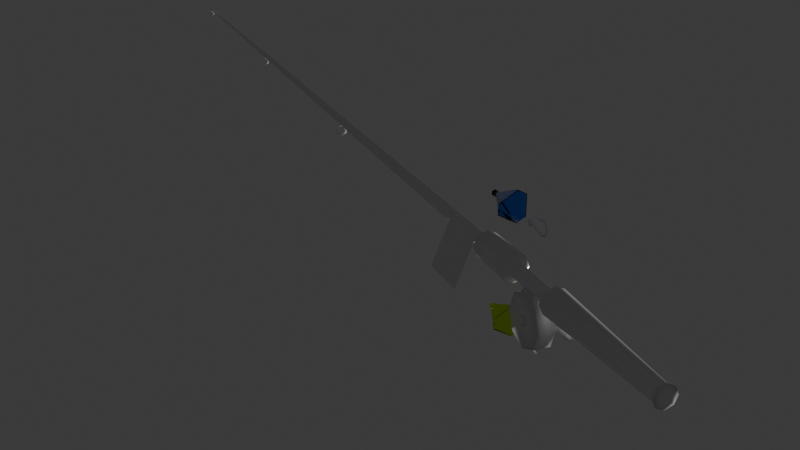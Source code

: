 # Source: blend.blend  (saved by Blender 4.1.24; exported with 4.5.12 LTS)
import bpy
from mathutils import Matrix  # noqa: F401  (used for matrix-valued properties, if any)

bpy.ops.wm.read_factory_settings(use_empty=True)
scene = bpy.context.scene
scene.name = 'Scene'

# ---- collections
col_collection = bpy.data.collections.new('Collection'); scene.collection.children.link(col_collection)
col_x = bpy.data.collections.new('钓鱼竿'); scene.collection.children.link(col_x)
col_x_1 = bpy.data.collections.new('圣水'); scene.collection.children.link(col_x_1)

# ---- materials (node trees are filled in below, after node groups)
mat_material_016 = bpy.data.materials.new('Material.016')
mat_material_016.use_transparent_shadow = False
mat_x = bpy.data.materials.new('材质')
mat_x.use_transparent_shadow = False
mat_x_1 = bpy.data.materials.new('卷线桶')
mat_x_1.use_transparent_shadow = False
mat_x_2 = bpy.data.materials.new('吊线圈')
mat_x_2.use_transparent_shadow = False
mat_x_3 = bpy.data.materials.new('握把')
mat_x_3.use_transparent_shadow = False
mat_x_4 = bpy.data.materials.new('杆子')
mat_x_4.use_transparent_shadow = False
mat_x_5 = bpy.data.materials.new('便利贴')
mat_x_5.use_transparent_shadow = False
mat_material_001 = bpy.data.materials.new('Material.001')
mat_material_001.surface_render_method = 'BLENDED'
mat_material_001.blend_method = 'BLEND'
mat_material_001.use_transparent_shadow = False
mat_material_004 = bpy.data.materials.new('Material.004')
mat_material_004.use_transparent_shadow = False
mat_material_009 = bpy.data.materials.new('Material.009')
mat_material_009.surface_render_method = 'BLENDED'
mat_material_009.blend_method = 'BLEND'
mat_material_009.use_transparent_shadow = False

# ---- material node trees
mat_material_016.use_nodes = True; mat_material_016.node_tree.nodes.clear()
_N = mat_material_016.node_tree.nodes; _L = mat_material_016.node_tree.links
n0 = _N.new('ShaderNodeOutputMaterial'); n0.name = 'Material Output'; n0.location = (300, 300)
n1 = _N.new('ShaderNodeLayerWeight'); n1.name = 'Layer Weight'; n1.location = (-173, 431)
n1.inputs[0].default_value = 0.0
n2 = _N.new('ShaderNodeBsdfAnisotropic'); n2.name = 'Glossy BSDF'; n2.location = (-137, 101)
n2.distribution = 'GGX'
n2.inputs[1].default_value = 0.3692
n3 = _N.new('ShaderNodeMixShader'); n3.name = 'Mix Shader'; n3.location = (52, 265)
n4 = _N.new('ShaderNodeBsdfGlass'); n4.name = 'Glass BSDF.001'; n4.location = (-157, 280)
n4.distribution = 'BECKMANN'
n4.inputs[0].default_value = (0.8978, 1.0, 0.007048, 1.0)
n4.inputs[2].default_value = 1.1
_L.new(n1.outputs[0], n3.inputs[0])
_L.new(n4.outputs[0], n3.inputs[1])
_L.new(n2.outputs[0], n3.inputs[2])
_L.new(n3.outputs[0], n0.inputs[0])
n0.is_active_output = True
mat_x.use_nodes = True; mat_x.node_tree.nodes.clear()
_N = mat_x.node_tree.nodes; _L = mat_x.node_tree.links
n0 = _N.new('ShaderNodeBsdfPrincipled'); n0.name = '原理化BSDF'; n0.location = (-40, 347)
n0.inputs[0].default_value = (0.72, 0.792, 0.9, 1.0)
n0.inputs[1].default_value = 1.0
n0.inputs[2].default_value = 0.2
n0.inputs[3].default_value = 1.0
n1 = _N.new('ShaderNodeOutputMaterial'); n1.name = '材质输出'; n1.location = (300, 300)
_L.new(n0.outputs[0], n1.inputs[0])
n1.is_active_output = True
mat_x_1.use_nodes = True; mat_x_1.node_tree.nodes.clear()
_N = mat_x_1.node_tree.nodes; _L = mat_x_1.node_tree.links
n0 = _N.new('ShaderNodeBsdfPrincipled'); n0.name = '原理化BSDF'; n0.location = (10, 300)
n1 = _N.new('ShaderNodeOutputMaterial'); n1.name = '材质输出'; n1.location = (300, 300)
_L.new(n0.outputs[0], n1.inputs[0])
n1.is_active_output = True
mat_x_2.use_nodes = True; mat_x_2.node_tree.nodes.clear()
_N = mat_x_2.node_tree.nodes; _L = mat_x_2.node_tree.links
n0 = _N.new('ShaderNodeBsdfPrincipled'); n0.name = '原理化BSDF'; n0.location = (10, 300)
n1 = _N.new('ShaderNodeOutputMaterial'); n1.name = '材质输出'; n1.location = (300, 300)
_L.new(n0.outputs[0], n1.inputs[0])
n1.is_active_output = True
mat_x_3.use_nodes = True; mat_x_3.node_tree.nodes.clear()
_N = mat_x_3.node_tree.nodes; _L = mat_x_3.node_tree.links
n0 = _N.new('ShaderNodeBsdfPrincipled'); n0.name = '原理化BSDF'; n0.location = (10, 300)
n1 = _N.new('ShaderNodeOutputMaterial'); n1.name = '材质输出'; n1.location = (300, 300)
_L.new(n0.outputs[0], n1.inputs[0])
n1.is_active_output = True
mat_x_4.use_nodes = True; mat_x_4.node_tree.nodes.clear()
_N = mat_x_4.node_tree.nodes; _L = mat_x_4.node_tree.links
n0 = _N.new('ShaderNodeBsdfPrincipled'); n0.name = '原理化BSDF'; n0.location = (10, 300)
n1 = _N.new('ShaderNodeOutputMaterial'); n1.name = '材质输出'; n1.location = (300, 300)
_L.new(n0.outputs[0], n1.inputs[0])
n1.is_active_output = True
mat_x_5.use_nodes = True; mat_x_5.node_tree.nodes.clear()
_N = mat_x_5.node_tree.nodes; _L = mat_x_5.node_tree.links
n0 = _N.new('ShaderNodeBsdfPrincipled'); n0.name = '原理化BSDF'; n0.location = (10, 300)
n1 = _N.new('ShaderNodeOutputMaterial'); n1.name = '材质输出'; n1.location = (300, 300)
n2 = _N.new('ShaderNodeTexImage'); n2.name = '图像纹理'; n2.location = (-302, 266)
n2.interpolation = 'Closest'
_L.new(n0.outputs[0], n1.inputs[0])
n1.is_active_output = True
mat_material_001.use_nodes = True; mat_material_001.node_tree.nodes.clear()
_N = mat_material_001.node_tree.nodes; _L = mat_material_001.node_tree.links
n0 = _N.new('ShaderNodeOutputMaterial'); n0.name = 'Material Output'; n0.location = (300, 300)
n1 = _N.new('ShaderNodeLayerWeight'); n1.name = 'Layer Weight'; n1.location = (-95, 460)
n1.inputs[0].default_value = 0.0
n2 = _N.new('ShaderNodeBsdfGlass'); n2.name = 'Glass BSDF.001'; n2.location = (-79, 308)
n2.distribution = 'BECKMANN'
n2.inputs[2].default_value = 1.4
n3 = _N.new('ShaderNodeBsdfAnisotropic'); n3.name = 'Glossy BSDF'; n3.location = (-59, 130)
n3.distribution = 'GGX'
n3.inputs[1].default_value = 0.3692
n4 = _N.new('ShaderNodeMixShader'); n4.name = 'Mix Shader'; n4.location = (130, 294)
_L.new(n1.outputs[0], n4.inputs[0])
_L.new(n2.outputs[0], n4.inputs[1])
_L.new(n3.outputs[0], n4.inputs[2])
_L.new(n4.outputs[0], n0.inputs[0])
n0.is_active_output = True
mat_material_004.use_nodes = True; mat_material_004.node_tree.nodes.clear()
_N = mat_material_004.node_tree.nodes; _L = mat_material_004.node_tree.links
n0 = _N.new('ShaderNodeOutputMaterial'); n0.name = 'Material Output'; n0.location = (329, 300)
n1 = _N.new('ShaderNodeTexVoronoi'); n1.name = 'Voronoi Texture'; n1.location = (-885, 313)
n1.inputs[2].default_value = 20.0
n2 = _N.new('ShaderNodeMapping'); n2.name = 'Mapping'; n2.location = (-1175, 331)
n2.width = 240
n3 = _N.new('ShaderNodeBsdfPrincipled'); n3.name = 'Principled BSDF'; n3.location = (39, 300)
n3.distribution = 'GGX'
n3.subsurface_method = 'BURLEY'
n3.inputs[2].default_value = 0.6864
n3.inputs[3].default_value = 1.45
n3.inputs[27].default_value = (0.0, 0.0, 0.0, 1.0)
n3.inputs[28].default_value = 1.0
n4 = _N.new('ShaderNodeTexCoord'); n4.name = 'Texture Coordinate'; n4.location = (-1385, 314)
n5 = _N.new('ShaderNodeValToRGB'); n5.name = 'ColorRamp'; n5.location = (-518, 281)
while len(n5.color_ramp.elements) > 1: n5.color_ramp.elements.remove(n5.color_ramp.elements[-1])
n5.color_ramp.elements[0].position = 0.0; n5.color_ramp.elements[0].color = (0.06848, 0.03071, 0.0, 1.0)
_e = n5.color_ramp.elements.new(1.0); _e.color = (0.0, 0.0, 0.0, 1.0)
n6 = _N.new('ShaderNodeBump'); n6.name = 'Bump'; n6.location = (-192, 106)
n6.inputs[0].default_value = 0.0
n6.inputs[1].default_value = 0.0
n6.inputs[2].default_value = 1.0
_L.new(n3.outputs[0], n0.inputs[0])
_L.new(n5.outputs[0], n6.inputs[4])
_L.new(n1.outputs[0], n5.inputs[0])
_L.new(n2.outputs[0], n1.inputs[0])
_L.new(n5.outputs[0], n3.inputs[0])
_L.new(n6.outputs[0], n0.inputs[2])
_L.new(n4.outputs[0], n2.inputs[0])
n0.is_active_output = True
mat_material_009.use_nodes = True; mat_material_009.node_tree.nodes.clear()
_N = mat_material_009.node_tree.nodes; _L = mat_material_009.node_tree.links
n0 = _N.new('ShaderNodeBsdfPrincipled'); n0.name = 'Principled BSDF'; n0.location = (10, 300)
n0.distribution = 'GGX'
n0.subsurface_method = 'BURLEY'
n0.inputs[0].default_value = (0.02576, 0.2204, 1.0, 1.0)
n0.inputs[2].default_value = 0.0
n0.inputs[3].default_value = 1.3
n0.inputs[18].default_value = 1.0
n0.inputs[27].default_value = (0.0, 0.0, 0.0, 1.0)
n0.inputs[28].default_value = 1.0
n1 = _N.new('ShaderNodeOutputMaterial'); n1.name = 'Material Output'; n1.location = (300, 300)
_L.new(n0.outputs[0], n1.inputs[0])
n1.is_active_output = True

# ---- world
world_world = bpy.data.worlds.new('World'); scene.world = world_world
world_world.use_nodes = True; world_world.node_tree.nodes.clear()
_N = world_world.node_tree.nodes; _L = world_world.node_tree.links
n0 = _N.new('ShaderNodeOutputWorld'); n0.name = 'World Output'; n0.location = (300, 300)
n1 = _N.new('ShaderNodeBackground'); n1.name = 'Background'; n1.location = (10, 300)
n1.inputs[0].default_value = (0.05088, 0.05088, 0.05088, 1.0)
_L.new(n1.outputs[0], n0.inputs[0])
n0.is_active_output = True
world_world.color = (0.05088, 0.05088, 0.05088)
world_world.use_sun_shadow = False
world_world.sun_shadow_jitter_overblur = 0.0

# ---- cameras
cam_camera = bpy.data.cameras.new('Camera')
cam_camera.clip_end = 100.0
cam_camera.ortho_scale = 7.314

# ---- meshes
me_003 = bpy.data.meshes.new('柱体.003')
me_003.from_pydata([(1.49e-08, 1.013, -1.264), (-0.4022, 1.163, -1.073), (0.4022, 1.163, -1.073), (0.1569, 0.1963, 1.264), (-0.1569, 0.1963, 1.264), (0.8769, -0.5063, -1.264), (1.209, -0.2334, -1.073), (0.8064, -0.9301, -1.073), (0.09157, -0.234, 1.264), (0.2484, 0.0377, 1.264), (-0.8769, -0.5063, -1.264), (-0.8064, -0.9301, -1.073), (-1.209, -0.2334, -1.073), (-0.2484, 0.0377, 1.264), (-0.09157, -0.234, 1.264), (0.1264, 0.2189, 1.474), (-0.1264, 0.2189, 1.474), (-0.2528, 4.967e-10, 1.474), (-0.1264, -0.2189, 1.474), (0.1264, -0.2189, 1.474), (0.2528, 4.967e-10, 1.474)], [], [(12, 13, 4, 1), (7, 8, 14, 11), (2, 3, 9, 6), (0, 1, 2), (5, 6, 7), (10, 11, 12), (2, 6, 5, 0), (1, 4, 3, 2), (8, 7, 6, 9), (7, 11, 10, 5), (13, 12, 11, 14), (12, 1, 0, 10), (0, 5, 10), (9, 20, 19, 8), (8, 19, 18, 14), (14, 18, 17, 13), (13, 17, 16, 4), (4, 16, 15, 3), (3, 15, 20, 9)])
_uv = me_003.uv_layers.new(name='UV 贴图')
_uv.uv.foreach_set('vector', [0.3024, 0.5284, 0.2043, 1.0, 0.129, 1.0, 0.03096, 0.5284, 0.6357, 0.5284, 0.5377, 1.0, 0.4623, 1.0, 0.3643, 0.5284, 0.969, 0.5284, 0.871, 1.0, 0.7957, 1.0, 0.6976, 0.5284, 0.75, 0.4236, 0.7328, 0.4494, 0.7672, 0.4494, 0.9003, 0.1632, 0.9313, 0.1652, 0.9141, 0.1353, 0.5997, 0.1632, 0.5859, 0.1353, 0.5687, 0.1652, 0.7719, 0.4521, 0.936, 0.1679, 0.9003, 0.1632, 0.75, 0.4236, 0.03096, 0.5284, 0.129, 1.0, -5.96e-08, 1.0, -5.96e-08, 0.536, 0.5377, 1.0, 0.6357, 0.5284, 0.6976, 0.5284, 0.7957, 1.0, 0.9141, 0.13, 0.5859, 0.13, 0.5997, 0.1632, 0.9003, 0.1632, 0.2043, 1.0, 0.3024, 0.5284, 0.3643, 0.5284, 0.4623, 1.0, 0.564, 0.1679, 0.7281, 0.4521, 0.75, 0.4236, 0.5997, 0.1632, 0.75, 0.4236, 0.9003, 0.1632, 0.5997, 0.1632, 0.0, 0.0, 0.0, 0.0, 0.0, 0.0, 0.0, 0.0, 0.0, 0.0, 0.0, 0.0, 0.0, 0.0, 0.0, 0.0, 0.0, 0.0, 0.0, 0.0, 0.0, 0.0, 0.0, 0.0, 0.0, 0.0, 0.0, 0.0, 0.0, 0.0, 0.0, 0.0, 0.0, 0.0, 0.0, 0.0, 0.0, 0.0, 0.0, 0.0, 0.0, 0.0, 0.0, 0.0, 0.0, 0.0, 0.0, 0.0])
me_003.materials.append(mat_material_016)
me_003.update()
me_002 = bpy.data.meshes.new('立方体.002')
me_002.from_pydata([(0.1818, -0.002, -1.791), (0.1788, -0.002, -1.815), (0.1751, -0.002, -1.833), (0.1824, -0.002, -1.851), (0.2, -0.002, -1.858), (0.2177, -0.002, -1.851), (0.225, -0.002, -1.833), (0.1869, -0.002, -1.817), (0.1821, -0.002, -1.811), (0.213, -0.002, -1.744), (0.206, -0.002, -1.747), (0.203, -0.002, -1.754), (0.206, -0.002, -1.761), (0.213, -0.002, -1.77), (0.2201, -0.002, -1.761), (0.223, -0.002, -1.754), (0.2201, -0.002, -1.747), (0.1818, 0.002, -1.791), (0.1788, 0.002, -1.815), (0.1751, 0.002, -1.833), (0.1824, 0.002, -1.851), (0.2, 0.002, -1.858), (0.2177, 0.002, -1.851), (0.225, 0.002, -1.833), (0.1869, 0.002, -1.817), (0.1821, 0.002, -1.811), (0.213, 0.002, -1.744), (0.206, 0.002, -1.747), (0.203, 0.002, -1.754), (0.206, 0.002, -1.761), (0.213, 0.002, -1.77), (0.2201, 0.002, -1.761), (0.223, 0.002, -1.754), (0.2201, 0.002, -1.747), (0.2073, 2.235e-10, -1.748), (0.2049, 2.235e-10, -1.754), (0.2073, 2.235e-10, -1.76), (0.213, 2.235e-10, -1.767), (0.2211, 2.235e-10, -1.754), (0.213, 2.235e-10, -1.746), (0.2188, 2.235e-10, -1.76), (0.2188, 2.235e-10, -1.748)], [], [(8, 25, 24, 7), (7, 24, 17, 0), (0, 17, 18, 1), (1, 18, 19, 2), (2, 19, 20, 3), (3, 20, 21, 4), (4, 21, 22, 5), (5, 22, 23, 6), (6, 23, 30, 13), (11, 10, 34, 35), (32, 33, 41, 38), (10, 9, 39, 34), (31, 32, 38, 40), (9, 16, 41, 39), (30, 31, 40, 37), (16, 15, 38, 41), (29, 30, 37, 36), (9, 16, 33, 26), (10, 9, 26, 27), (11, 10, 27, 28), (12, 11, 28, 29), (13, 12, 29, 30), (14, 13, 30, 31), (15, 14, 31, 32), (16, 15, 32, 33), (33, 26, 39, 41), (12, 11, 35, 36), (26, 27, 34, 39), (13, 12, 36, 37), (27, 28, 35, 34), (14, 13, 37, 40), (28, 29, 36, 35), (15, 14, 40, 38)])
_uv = me_002.uv_layers.new(name='UV 贴图')
_uv.uv.foreach_set('vector', [0.0, 0.0, 0.0, 0.0, 0.0, 0.0, 0.0, 0.0, 0.0, 0.0, 0.0, 0.0, 0.0, 0.0, 0.0, 0.0, 0.0, 0.0, 0.0, 0.0, 0.0, 0.0, 0.0, 0.0, 0.0, 0.0, 0.0, 0.0, 0.0, 0.0, 0.0, 0.0, 0.0, 0.0, 0.0, 0.0, 0.0, 0.0, 0.0, 0.0, 0.0, 0.0, 0.0, 0.0, 0.0, 0.0, 0.0, 0.0, 0.0, 0.0, 0.0, 0.0, 0.0, 0.0, 0.0, 0.0, 0.0, 0.0, 0.0, 0.0, 0.0, 0.0, 0.0, 0.0, 0.0, 0.0, 0.0, 0.0, 0.0, 0.0, 0.0, 0.0, 0.0, 0.0, 0.0, 0.0, 0.0, 0.0, 0.0, 0.0, 0.0, 0.0, 0.0, 0.0, 0.0, 0.0, 0.0, 0.0, 0.0, 0.0, 0.0, 0.0, 0.0, 0.0, 0.0, 0.0, 0.0, 0.0, 0.0, 0.0, 0.0, 0.0, 0.0, 0.0, 0.0, 0.0, 0.0, 0.0, 0.0, 0.0, 0.0, 0.0, 0.0, 0.0, 0.0, 0.0, 0.0, 0.0, 0.0, 0.0, 0.0, 0.0, 0.0, 0.0, 0.0, 0.0, 0.0, 0.0, 0.0, 0.0, 0.0, 0.0, 0.0, 0.0, 0.0, 0.0, 0.0, 0.0, 0.0, 0.0, 0.0, 0.0, 0.0, 0.0, 0.0, 0.0, 0.0, 0.0, 0.0, 0.0, 0.0, 0.0, 0.0, 0.0, 0.0, 0.0, 0.0, 0.0, 0.0, 0.0, 0.0, 0.0, 0.0, 0.0, 0.0, 0.0, 0.0, 0.0, 0.0, 0.0, 0.0, 0.0, 0.0, 0.0, 0.0, 0.0, 0.0, 0.0, 0.0, 0.0, 0.0, 0.0, 0.0, 0.0, 0.0, 0.0, 0.0, 0.0, 0.0, 0.0, 0.0, 0.0, 0.0, 0.0, 0.0, 0.0, 0.0, 0.0, 0.0, 0.0, 0.0, 0.0, 0.0, 0.0, 0.0, 0.0, 0.0, 0.0, 0.0, 0.0, 0.0, 0.0, 0.0, 0.0, 0.0, 0.0, 0.0, 0.0, 0.0, 0.0, 0.0, 0.0, 0.0, 0.0, 0.0, 0.0, 0.0, 0.0, 0.0, 0.0, 0.0, 0.0, 0.0, 0.0, 0.0, 0.0, 0.0, 0.0, 0.0, 0.0, 0.0, 0.0, 0.0, 0.0, 0.0, 0.0, 0.0, 0.0, 0.0, 0.0, 0.0, 0.0, 0.0, 0.0, 0.0, 0.0, 0.0, 0.0, 0.0, 0.0, 0.0, 0.0, 0.0, 0.0])
me_002.update()
me_004 = bpy.data.meshes.new('立方体.004')
me_004.from_pydata([(0.007379, 0.001487, 0.03293), (0.007379, -0.001513, 0.03293), (0.002085, -0.001513, 0.05046), (0.002085, 0.001487, 0.05046), (-0.0005134, 0.002987, 0.05046), (-0.003111, 0.001487, 0.05046), (-0.003111, -0.001513, 0.05046), (-0.0005134, -0.003013, 0.05046), (0.009487, -0.001513, 0.05786), (0.009487, 0.001487, 0.05786), (0.009487, 0.002987, 0.06046), (0.009487, 0.001487, 0.06305), (0.009487, -0.001513, 0.06305), (0.009487, -0.003013, 0.06046), (0.01689, -0.001513, 0.05046), (0.01689, 0.001487, 0.05046), (0.01949, 0.002987, 0.05046), (0.02208, 0.001487, 0.05046), (0.02208, -0.001513, 0.05046), (0.01949, -0.003013, 0.05046), (0.01201, 0.001487, 0.03384), (0.01201, -0.001513, 0.03384), (0.01887, -0.001513, -0.02839), (0.01887, 0.001487, -0.02839), (0.02145, 0.002987, -0.02866), (0.02404, 0.001487, -0.02892), (0.02404, -0.001513, -0.02892), (0.02145, -0.003013, -0.02866), (0.0123, -0.001513, -0.04447), (0.0123, 0.001487, -0.04447), (0.01414, 0.002987, -0.04631), (0.01598, 0.001487, -0.04815), (0.01598, -0.001513, -0.04815), (0.01414, -0.003013, -0.04631), (-0.003513, -0.001513, -0.05102), (-0.003513, 0.001487, -0.05102), (-0.003513, 0.002987, -0.05362), (-0.003513, 0.001487, -0.05622), (-0.003513, -0.001513, -0.05622), (-0.003513, -0.003013, -0.05362), (-0.01933, -0.001513, -0.04447), (-0.01933, 0.001487, -0.04447), (-0.02116, 0.002987, -0.04631), (-0.023, 0.001487, -0.04815), (-0.023, -0.001513, -0.04815), (-0.02116, -0.003013, -0.04631), (-0.02589, -0.001513, -0.02842), (-0.02589, 0.001487, -0.02842), (-0.02848, 0.002987, -0.02866), (-0.03106, 0.001487, -0.02889), (-0.03106, -0.001513, -0.02889), (-0.02848, -0.003013, -0.02866), (-0.02181, -1.263e-05, 0.01608), (-0.01966, 0.0007706, -0.01151), (-0.02379, -0.001181, -0.007982), (-0.02379, 0.001156, -0.007982), (-0.02663, 0.0008279, -0.007482), (-0.02663, -0.0008531, -0.007482), (0.009584, 0.001487, 0.03851), (0.009584, -0.001513, 0.03851), (0.009487, -0.003013, 0.03446), (0.009487, 0.002987, 0.03446)], [], [(58, 61, 4, 3), (3, 9, 8, 2), (61, 0, 5, 4), (0, 1, 6, 5), (60, 59, 2, 7), (4, 10, 9, 3), (9, 15, 14, 8), (5, 11, 10, 4), (6, 12, 11, 5), (2, 8, 13, 7), (10, 16, 15, 9), (16, 61, 58, 15), (15, 58, 59, 14), (11, 17, 16, 10), (12, 18, 17, 11), (8, 14, 19, 13), (7, 13, 12, 6), (19, 60, 21, 18), (17, 20, 61, 16), (18, 21, 20, 17), (14, 59, 60, 19), (13, 19, 18, 12), (7, 6, 1, 60), (61, 24, 23, 0), (20, 25, 24, 61), (21, 26, 25, 20), (60, 27, 26, 21), (22, 28, 33, 27), (23, 29, 28, 22), (24, 30, 29, 23), (25, 31, 30, 24), (26, 32, 31, 25), (27, 33, 32, 26), (28, 34, 39, 33), (29, 35, 34, 28), (30, 36, 35, 29), (31, 37, 36, 30), (32, 38, 37, 31), (33, 39, 38, 32), (34, 40, 45, 39), (35, 41, 40, 34), (36, 42, 41, 35), (37, 43, 42, 36), (38, 44, 43, 37), (39, 45, 44, 38), (40, 46, 51, 45), (41, 47, 46, 40), (42, 48, 47, 41), (43, 49, 48, 42), (44, 50, 49, 43), (45, 51, 50, 44), (46, 54, 51), (47, 55, 54, 46), (48, 55, 47), (49, 56, 55, 48), (50, 57, 56, 49), (51, 54, 57, 50), (57, 52, 56), (55, 53, 54), (57, 54, 52), (52, 55, 56), (55, 52, 53), (60, 1, 22, 27), (1, 0, 23, 22), (53, 52, 54), (59, 58, 3, 2)])
_uv = me_004.uv_layers.new(name='UV 贴图')
_uv.uv.foreach_set('vector', [0.6098, 0.7226, 0.6071, 0.7226, 0.6071, 0.7088, 0.6098, 0.7088, 0.6098, 0.7088, 0.6098, 0.6984, 0.6123, 0.6984, 0.6123, 0.7088, 0.1465, 0.7103, 0.1438, 0.7103, 0.1438, 0.6925, 0.1465, 0.6925, 0.1438, 0.7103, 0.1411, 0.7103, 0.1411, 0.6925, 0.1438, 0.6925, 0.6151, 0.7226, 0.6123, 0.7226, 0.6123, 0.7088, 0.6151, 0.7088, 0.6071, 0.7088, 0.6071, 0.6984, 0.6098, 0.6984, 0.6098, 0.7088, 0.6098, 0.6984, 0.6098, 0.6881, 0.6123, 0.6881, 0.6123, 0.6984, 0.1438, 0.6925, 0.1438, 0.678, 0.1465, 0.678, 0.1465, 0.6925, 0.1411, 0.6925, 0.1411, 0.678, 0.1438, 0.678, 0.1438, 0.6925, 0.6123, 0.7088, 0.6123, 0.6984, 0.6151, 0.6984, 0.6151, 0.7088, 0.6071, 0.6984, 0.6071, 0.6881, 0.6098, 0.6881, 0.6098, 0.6984, 0.6071, 0.6881, 0.6071, 0.6743, 0.6098, 0.6743, 0.6098, 0.6881, 0.6098, 0.6881, 0.6098, 0.6743, 0.6123, 0.6743, 0.6123, 0.6881, 0.1438, 0.678, 0.1438, 0.6634, 0.1465, 0.6634, 0.1465, 0.678, 0.1411, 0.678, 0.1411, 0.6634, 0.1438, 0.6634, 0.1438, 0.678, 0.6123, 0.6984, 0.6123, 0.6881, 0.6151, 0.6881, 0.6151, 0.6984, 0.1383, 0.6925, 0.1383, 0.678, 0.1411, 0.678, 0.1411, 0.6925, 0.1383, 0.6634, 0.1383, 0.646, 0.1411, 0.646, 0.1411, 0.6634, 0.1438, 0.6634, 0.1438, 0.646, 0.1465, 0.646, 0.1465, 0.6634, 0.1411, 0.6634, 0.1411, 0.646, 0.1438, 0.646, 0.1438, 0.6634, 0.6123, 0.6881, 0.6123, 0.6743, 0.6151, 0.6743, 0.6151, 0.6881, 0.1383, 0.678, 0.1383, 0.6634, 0.1411, 0.6634, 0.1411, 0.678, 0.1383, 0.6925, 0.1411, 0.6925, 0.1411, 0.7103, 0.1383, 0.7103, 0.13, 0.646, 0.13, 0.7043, 0.1273, 0.7043, 0.1273, 0.646, 0.1356, 0.7052, 0.1356, 0.646, 0.1383, 0.646, 0.1383, 0.7052, 0.1328, 0.7052, 0.1328, 0.646, 0.1356, 0.646, 0.1356, 0.7052, 0.13, 0.7052, 0.13, 0.646, 0.1328, 0.646, 0.1328, 0.7052, 0.1356, 0.7385, 0.1356, 0.7218, 0.1383, 0.7218, 0.1383, 0.7385, 0.1329, 0.7385, 0.1329, 0.7218, 0.1356, 0.7218, 0.1356, 0.7385, 0.1301, 0.7385, 0.1301, 0.7218, 0.1329, 0.7218, 0.1329, 0.7385, 0.1272, 0.7417, 0.1272, 0.7231, 0.13, 0.7231, 0.13, 0.7417, 0.1244, 0.7417, 0.1244, 0.7231, 0.1272, 0.7231, 0.1272, 0.7417, 0.1217, 0.7417, 0.1217, 0.7231, 0.1244, 0.7231, 0.1244, 0.7417, 0.1356, 0.7218, 0.1356, 0.7052, 0.1383, 0.7052, 0.1383, 0.7218, 0.1329, 0.7218, 0.1329, 0.7052, 0.1356, 0.7052, 0.1356, 0.7218, 0.1301, 0.7218, 0.1301, 0.7052, 0.1329, 0.7052, 0.1329, 0.7218, 0.1272, 0.7231, 0.1272, 0.7043, 0.13, 0.7043, 0.13, 0.7231, 0.1244, 0.7231, 0.1244, 0.7043, 0.1272, 0.7043, 0.1272, 0.7231, 0.1217, 0.7231, 0.1217, 0.7043, 0.1244, 0.7043, 0.1244, 0.7231, 0.6205, 0.7316, 0.6205, 0.7147, 0.6233, 0.7147, 0.6233, 0.7316, 0.6179, 0.7316, 0.6179, 0.7147, 0.6205, 0.7147, 0.6205, 0.7316, 0.6151, 0.7316, 0.6151, 0.7147, 0.6179, 0.7147, 0.6179, 0.7316, 0.7025, 0.7146, 0.7025, 0.6957, 0.7053, 0.6957, 0.7053, 0.7146, 0.7, 0.7146, 0.7, 0.6957, 0.7025, 0.6957, 0.7025, 0.7146, 0.6972, 0.7146, 0.6972, 0.6957, 0.7, 0.6957, 0.7, 0.7146, 0.6205, 0.7147, 0.6205, 0.6976, 0.6233, 0.6976, 0.6233, 0.7147, 0.6179, 0.7147, 0.6179, 0.6976, 0.6205, 0.6976, 0.6205, 0.7147, 0.6151, 0.7147, 0.6151, 0.6976, 0.6179, 0.6976, 0.6179, 0.7147, 0.7025, 0.6957, 0.7025, 0.677, 0.7053, 0.677, 0.7053, 0.6957, 0.7, 0.6957, 0.7, 0.677, 0.7025, 0.677, 0.7025, 0.6957, 0.6972, 0.6957, 0.6972, 0.677, 0.7, 0.677, 0.7, 0.6957, 0.6205, 0.6976, 0.6202, 0.6791, 0.6233, 0.6976, 0.6179, 0.6976, 0.6182, 0.6791, 0.6202, 0.6791, 0.6205, 0.6976, 0.6151, 0.6976, 0.6182, 0.6791, 0.6179, 0.6976, 0.7025, 0.677, 0.7025, 0.6567, 0.7053, 0.6567, 0.7053, 0.677, 0.7, 0.677, 0.7, 0.6567, 0.7025, 0.6567, 0.7025, 0.677, 0.6972, 0.677, 0.6972, 0.6567, 0.7, 0.6567, 0.7, 0.677, 0.6144, 0.7808, 0.615, 0.7582, 0.616, 0.7808, 0.6182, 0.6791, 0.6185, 0.6743, 0.6202, 0.6791, 0.6144, 0.7808, 0.6117, 0.7806, 0.615, 0.7582, 0.615, 0.7582, 0.6187, 0.7806, 0.616, 0.7808, 0.6187, 0.7806, 0.615, 0.7582, 0.6233, 0.7828, 0.1217, 0.646, 0.1245, 0.646, 0.1245, 0.7043, 0.1217, 0.7043, 0.1245, 0.646, 0.1273, 0.646, 0.1273, 0.7043, 0.1245, 0.7043, 0.6068, 0.7828, 0.615, 0.7582, 0.6117, 0.7806, 0.6123, 0.7226, 0.6098, 0.7226, 0.6098, 0.7088, 0.6123, 0.7088])
me_004.materials.append(mat_x)
me_004.auto_texspace = False
me_004.update()
me_001 = bpy.data.meshes.new('柱体.001')
me_001.from_pydata([(0.01005, 0.06181, 0.0972), (0.01005, 0.001812, 0.0972), (0.07878, 0.06181, 0.06873), (0.07878, 0.001812, 0.06873), (0.1073, 0.06181, -1.192e-07), (0.1073, 0.001812, -1.192e-07), (0.07878, 0.06181, -0.06873), (0.07878, 0.001812, -0.06873), (0.01005, 0.06181, -0.0972), (0.01005, 0.001812, -0.0972), (-0.05868, 0.06181, -0.06873), (-0.05868, 0.001812, -0.06873), (-0.08715, 0.06181, -1.192e-07), (-0.08715, 0.001812, -1.192e-07), (-0.05868, 0.06181, 0.06873), (-0.05868, 0.001812, 0.06873), (-0.003694, -0.02972, 0.01375), (-0.003694, 0.07181, 0.01375), (-0.009387, -0.02972, -3.576e-07), (-0.009387, 0.07181, 7.153e-07), (-0.003694, -0.02972, -0.01375), (-0.003694, 0.07181, -0.01375), (0.01005, -0.02972, -0.01944), (0.01005, 0.07181, -0.01944), (0.0238, -0.02972, -0.01375), (0.0238, 0.07181, -0.01375), (0.02949, -0.02972, -3.576e-07), (0.02949, 0.07181, 7.153e-07), (0.0238, -0.02972, 0.01375), (0.0238, 0.07181, 0.01375), (0.01005, -0.02972, 0.01944), (0.01005, 0.07181, 0.01944), (0.0009104, -0.0223, -0.1517), (0.0009106, -0.0223, 0.1517), (0.0009104, -0.009658, -0.1517), (0.0009106, -0.009658, 0.1517), (0.01005, -0.009658, -0.1569), (0.01005, -0.009658, 0.1569), (0.01919, -0.009658, -0.1517), (0.01919, -0.009658, 0.1517), (0.01919, -0.0223, -0.1517), (0.01919, -0.0223, 0.1517), (0.01005, -0.0223, -0.1569), (0.01005, -0.0223, 0.1569), (0.0009105, -0.009658, -0.1414), (0.0009106, -0.009658, 0.1414), (0.01005, -0.009658, -0.1362), (0.01005, -0.009658, 0.1362), (0.0009104, -0.0223, -0.1414), (0.0009106, -0.0223, 0.1414), (0.01005, -0.0223, 0.1362), (0.01005, -0.0223, -0.1362), (0.01919, -0.009658, -0.1414), (0.01919, -0.009658, 0.1414), (0.01919, -0.0223, -0.1414), (0.01919, -0.0223, 0.1414), (0.01005, -0.05972, -0.1569), (0.0009104, -0.05972, -0.1517), (0.0009106, -0.05972, 0.1517), (0.01005, -0.05972, 0.1569), (0.0009106, -0.05972, 0.1414), (0.01919, -0.05972, -0.1517), (0.01919, -0.05972, 0.1517), (0.01005, -0.05972, -0.1362), (0.01919, -0.05972, 0.1414), (0.0009104, -0.05972, -0.1414), (0.01005, -0.05972, 0.1362), (0.01919, -0.05972, -0.1414), (-0.09995, 0.009942, -0.016), (-0.09995, 0.009942, 0.016), (-0.09995, 0.05368, -0.016), (-0.09995, 0.05368, 0.016), (-0.07095, 0.002112, -0.0364), (-0.07095, 0.002112, 0.0364), (-0.07095, 0.06151, -0.0364), (-0.07095, 0.06151, 0.0364)], [], [(0, 1, 3, 2), (2, 3, 5, 4), (4, 5, 7, 6), (6, 7, 9, 8), (8, 9, 11, 10), (10, 11, 13, 12), (3, 1, 15, 13, 11, 9, 7, 5), (12, 13, 15, 14), (14, 15, 1, 0), (0, 2, 4, 6, 8, 10, 12, 14), (19, 18, 16, 17), (23, 22, 20, 21), (21, 20, 18, 19), (31, 29, 27, 25, 23, 21, 19, 17), (28, 30, 16, 18, 20, 22, 24, 26), (17, 16, 30, 31), (25, 24, 22, 23), (31, 30, 28, 29), (29, 28, 26, 27), (27, 26, 24, 25), (44, 48, 49, 45), (46, 36, 34, 44), (33, 43, 37, 35), (42, 32, 34, 36), (41, 43, 59, 62), (52, 38, 36, 46), (51, 48, 65, 63), (55, 54, 52, 53), (40, 42, 36, 38), (44, 34, 32, 48), (43, 41, 39, 37), (42, 40, 61, 56), (50, 51, 54, 55), (39, 53, 47, 37), (53, 52, 46, 47), (54, 51, 63, 67), (49, 48, 51, 50), (41, 55, 53, 39), (40, 38, 52, 54), (37, 47, 45, 35), (47, 46, 44, 45), (65, 57, 56, 63), (63, 56, 61, 67), (59, 66, 64, 62), (58, 60, 66, 59), (40, 54, 67, 61), (33, 49, 60, 58), (48, 32, 57, 65), (55, 41, 62, 64), (50, 55, 64, 66), (32, 42, 56, 57), (49, 50, 66, 60), (43, 33, 58, 59), (45, 49, 33, 35), (68, 69, 71, 70), (70, 71, 75, 74), (74, 75, 73, 72), (72, 73, 69, 68), (70, 74, 72, 68), (75, 71, 69, 73)])
me_001.polygons.foreach_set('use_smooth', [True] * 60)
_k = set([(44, 45), (48, 49), (52, 53), (54, 55)])
me_001.attributes.new('sharp_edge', 'BOOLEAN', 'EDGE').data.foreach_set('value', [ (min(e.vertices), max(e.vertices)) in _k for e in me_001.edges])
_uv = me_001.uv_layers.new(name='UV 贴图')
_uv.uv.foreach_set('vector', [0.9208, 0.5592, 0.8644, 0.5592, 0.8644, 0.4893, 0.9208, 0.4893, 0.9208, 0.4893, 0.8644, 0.4893, 0.8644, 0.4194, 0.9208, 0.4194, 0.9208, 0.4194, 0.8644, 0.4194, 0.8644, 0.3495, 0.9208, 0.3495, 0.9208, 0.3495, 0.8644, 0.3495, 0.8644, 0.2796, 0.9208, 0.2796, 0.9208, 0.2796, 0.8644, 0.2796, 0.8644, 0.2097, 0.9208, 0.2097, 0.9208, 0.2097, 0.8644, 0.2097, 0.8644, 0.1398, 0.9208, 0.1398, 0.946, 0.756, 0.9954, 0.8055, 0.9954, 0.8754, 0.946, 0.9248, 0.876, 0.9248, 0.8266, 0.8754, 0.8266, 0.8055, 0.876, 0.756, 0.9208, 0.1398, 0.8644, 0.1398, 0.8644, 0.0699, 0.9208, 0.0699, 0.9208, 0.0699, 0.8644, 0.0699, 0.8644, 3.383e-08, 0.9208, 3.136e-08, 0.876, 0.5873, 0.946, 0.5873, 0.9954, 0.6367, 0.9954, 0.7066, 0.946, 0.756, 0.876, 0.756, 0.8266, 0.7066, 0.8266, 0.6367, 0.2419, 0.9161, 0.1465, 0.9161, 0.1465, 0.9021, 0.2419, 0.9021, 0.2419, 0.9441, 0.1465, 0.9441, 0.1465, 0.9301, 0.2419, 0.9301, 0.2419, 0.9301, 0.1465, 0.9301, 0.1465, 0.9161, 0.2419, 0.9161, 0.8167, 0.7755, 0.8266, 0.7853, 0.8266, 0.7993, 0.8167, 0.8092, 0.8028, 0.8092, 0.7929, 0.7993, 0.7929, 0.7853, 0.8028, 0.7755, 0.109, 0.8837, 0.0991, 0.8738, 0.0991, 0.8598, 0.109, 0.8499, 0.123, 0.8499, 0.1329, 0.8598, 0.1329, 0.8738, 0.123, 0.8837, 0.2419, 0.9021, 0.1465, 0.9021, 0.1465, 0.8882, 0.2419, 0.8882, 0.2419, 0.9581, 0.1465, 0.9581, 0.1465, 0.9441, 0.2419, 0.9441, 0.2419, 1.0, 0.1465, 1.0, 0.1465, 0.986, 0.2419, 0.986, 0.2419, 0.986, 0.1465, 0.986, 0.1465, 0.972, 0.2419, 0.972, 0.2419, 0.972, 0.1465, 0.972, 0.1465, 0.9581, 0.2419, 0.9581, 0.7196, 0.5873, 0.731, 0.5873, 0.731, 0.8386, 0.7196, 0.8386, 0.7758, 0.6244, 0.7927, 0.6147, 0.7927, 0.6246, 0.7842, 0.6294, 0.8167, 0.6225, 0.8266, 0.6225, 0.8266, 0.6343, 0.8167, 0.6343, 0.8266, 0.6933, 0.8167, 0.6933, 0.8167, 0.6814, 0.8266, 0.6814, 0.8167, 0.7403, 0.8266, 0.7403, 0.8266, 0.7755, 0.8167, 0.7755, 0.7758, 0.6145, 0.7842, 0.6097, 0.7927, 0.6147, 0.7758, 0.6244, 0.7971, 0.6933, 0.807, 0.6933, 0.807, 0.7284, 0.7971, 0.7284, 0.75, 0.8386, 0.75, 0.5873, 0.7614, 0.5873, 0.7614, 0.8386, 0.8167, 0.6695, 0.8266, 0.6695, 0.8266, 0.6814, 0.8167, 0.6814, 0.807, 0.6814, 0.8167, 0.6814, 0.8167, 0.6933, 0.807, 0.6933, 0.8266, 0.7403, 0.8167, 0.7403, 0.8167, 0.7284, 0.8266, 0.7284, 0.8266, 0.6695, 0.8167, 0.6695, 0.8167, 0.6343, 0.8266, 0.6343, 0.7405, 0.8386, 0.7405, 0.5873, 0.75, 0.5873, 0.75, 0.8386, 0.7757, 0.8096, 0.7757, 0.7998, 0.7843, 0.795, 0.7843, 0.8144, 0.7614, 0.8386, 0.7614, 0.5873, 0.7709, 0.5873, 0.7709, 0.8386, 0.807, 0.6695, 0.7971, 0.6695, 0.7971, 0.6343, 0.807, 0.6343, 0.731, 0.8386, 0.731, 0.5873, 0.7405, 0.5873, 0.7405, 0.8386, 0.8167, 0.7403, 0.807, 0.7403, 0.807, 0.7284, 0.8167, 0.7284, 0.8167, 0.6695, 0.8167, 0.6814, 0.807, 0.6814, 0.807, 0.6695, 0.7843, 0.8144, 0.7843, 0.795, 0.7929, 0.7998, 0.7929, 0.8096, 0.7101, 0.8386, 0.7101, 0.5873, 0.7196, 0.5873, 0.7196, 0.8386, 0.7927, 0.6444, 0.7842, 0.6492, 0.7758, 0.6441, 0.7927, 0.6345, 0.7927, 0.6345, 0.7758, 0.6441, 0.7758, 0.6342, 0.7842, 0.6294, 0.7843, 0.7755, 0.7843, 0.795, 0.7757, 0.7901, 0.7757, 0.7803, 0.7929, 0.7803, 0.7929, 0.7901, 0.7843, 0.795, 0.7843, 0.7755, 0.8167, 0.6695, 0.807, 0.6695, 0.807, 0.6343, 0.8167, 0.6343, 0.8167, 0.6225, 0.807, 0.6225, 0.807, 0.5873, 0.8167, 0.5873, 0.807, 0.6933, 0.8167, 0.6933, 0.8167, 0.7284, 0.807, 0.7284, 0.807, 0.7403, 0.8167, 0.7403, 0.8167, 0.7755, 0.807, 0.7755, 0.7971, 0.7403, 0.807, 0.7403, 0.807, 0.7755, 0.7971, 0.7755, 0.8167, 0.6933, 0.8266, 0.6933, 0.8266, 0.7284, 0.8167, 0.7284, 0.807, 0.6225, 0.7971, 0.6225, 0.7971, 0.5873, 0.807, 0.5873, 0.8266, 0.6225, 0.8167, 0.6225, 0.8167, 0.5873, 0.8266, 0.5873, 0.807, 0.6343, 0.807, 0.6225, 0.8167, 0.6225, 0.8167, 0.6343, 0.0991, 0.785, 0.1416, 0.785, 0.1416, 0.8205, 0.0991, 0.8205, 0.0991, 0.8205, 0.1416, 0.8205, 0.1416, 0.8499, 0.0991, 0.8499, 0.6472, 0.6931, 0.6472, 0.6225, 0.6972, 0.6225, 0.6972, 0.6931, 0.0991, 0.7555, 0.1416, 0.7555, 0.1416, 0.785, 0.0991, 0.785, 0.6472, 0.7283, 0.6472, 0.6931, 0.6972, 0.6931, 0.6972, 0.7283, 0.6472, 0.6225, 0.6472, 0.5873, 0.6972, 0.5873, 0.6972, 0.6225])
me_001.materials.append(mat_x_1)
me_001.update()
me_x = bpy.data.meshes.new('立方体')
me_x.from_pydata([(-0.02334, -0.0025, -1.874), (-0.02334, -0.0025, -1.869), (-0.02334, 0.0025, -1.874), (-0.02334, 0.0025, -1.869), (0.004916, -0.0025, -1.874), (0.004911, -0.0025, -1.869), (0.004916, 0.0025, -1.874), (0.004911, 0.0025, -1.869), (-0.02698, -0.00225, -0.624), (-0.02699, -0.00225, -0.6195), (-0.02698, 0.00225, -0.624), (-0.02699, 0.00225, -0.6195), (-0.003599, -0.00225, -0.624), (-0.003603, -0.00225, -0.6195), (-0.003599, 0.00225, -0.624), (-0.003603, 0.00225, -0.6195), (-0.0309, -0.002, 0.6259), (-0.0309, -0.002, 0.6299), (-0.0309, 0.002, 0.6259), (-0.0309, 0.002, 0.6299), (-0.01221, -0.002, 0.6259), (-0.01221, -0.002, 0.6299), (-0.01221, 0.002, 0.6259), (-0.01221, 0.002, 0.6299), (-0.0351, -0.00175, 1.876), (-0.0351, -0.00175, 1.88), (-0.0351, 0.00175, 1.876), (-0.0351, 0.00175, 1.88), (-0.01967, -0.00175, 1.876), (-0.01968, -0.00175, 1.88), (-0.01967, 0.00175, 1.876), (-0.01968, 0.00175, 1.88), (0.05591, 9.895e-10, -1.885), (0.04978, 7.485e-10, -1.879), (0.04754, 7.089e-10, -1.887), (0.04141, 0.02598, -1.881), (0.03891, 0.01949, -1.876), (0.03667, 0.01949, -1.884), (0.01243, 0.02598, -1.873), (0.01717, 0.01949, -1.87), (0.01493, 0.01949, -1.879), (-0.002066, 1.526e-09, -1.87), (0.006297, 1.151e-09, -1.867), (0.004064, 1.111e-09, -1.876), (0.01243, -0.02598, -1.873), (0.01717, -0.01949, -1.87), (0.01493, -0.01949, -1.879), (0.04141, -0.02598, -1.881), (0.03891, -0.01949, -1.876), (0.03667, -0.01949, -1.884), (0.03698, 7.913e-10, -0.6335), (0.03202, 5.961e-10, -0.6285), (0.03021, 5.64e-10, -0.6353), (0.02524, 0.02104, -0.6303), (0.02321, 0.01578, -0.6262), (0.0214, 0.01578, -0.6329), (0.001765, 0.02104, -0.624), (0.005605, 0.01578, -0.6214), (0.003796, 0.01578, -0.6282), (-0.009974, 1.226e-09, -0.6209), (-0.0032, 9.218e-10, -0.6191), (-0.005008, 8.897e-10, -0.6259), (0.001765, -0.02104, -0.624), (0.005605, -0.01578, -0.6214), (0.003796, -0.01578, -0.6282), (0.02524, -0.02104, -0.6303), (0.02321, -0.01578, -0.6262), (0.0214, -0.01578, -0.6329), (0.02017, 4.854e-10, 0.6189), (0.0162, 3.292e-10, 0.6229), (0.01476, 3.035e-10, 0.6175), (0.01078, 0.01684, 0.6214), (0.009159, 0.01263, 0.6248), (0.007712, 0.01263, 0.6193), (-0.007999, 0.01684, 0.6265), (-0.004928, 0.01263, 0.6285), (-0.006375, 0.01263, 0.6231), (-0.01739, 8.328e-10, 0.629), (-0.01197, 5.898e-10, 0.6304), (-0.01342, 5.641e-10, 0.625), (-0.007999, -0.01684, 0.6265), (-0.004928, -0.01263, 0.6285), (-0.006375, -0.01263, 0.6231), (0.01078, -0.01684, 0.6214), (0.009159, -0.01263, 0.6248), (0.007712, -0.01263, 0.6193), (0.005619, 3.797e-11, 1.871), (0.002491, -8.501e-11, 1.874), (0.001352, -1.052e-10, 1.87), (-0.001776, 0.01326, 1.873), (-0.003055, 0.009943, 1.876), (-0.004195, 0.009943, 1.871), (-0.01657, 0.01326, 1.877), (-0.01415, 0.009943, 1.879), (-0.01529, 0.009943, 1.874), (-0.02396, 3.116e-10, 1.879), (-0.0197, 1.202e-10, 1.88), (-0.02084, 9.998e-11, 1.876), (-0.01657, -0.01326, 1.877), (-0.01415, -0.009943, 1.879), (-0.01529, -0.009943, 1.874), (-0.001776, -0.01326, 1.873), (-0.003055, -0.009943, 1.876), (-0.004195, -0.009943, 1.871)], [], [(0, 1, 3, 2), (2, 3, 7, 6), (6, 7, 5, 4), (4, 5, 1, 0), (2, 6, 4, 0), (7, 3, 1, 5), (8, 9, 11, 10), (10, 11, 15, 14), (14, 15, 13, 12), (12, 13, 9, 8), (10, 14, 12, 8), (15, 11, 9, 13), (16, 17, 19, 18), (18, 19, 23, 22), (22, 23, 21, 20), (20, 21, 17, 16), (18, 22, 20, 16), (23, 19, 17, 21), (24, 25, 27, 26), (26, 27, 31, 30), (30, 31, 29, 28), (28, 29, 25, 24), (26, 30, 28, 24), (31, 27, 25, 29), (32, 35, 36, 33), (33, 36, 37, 34), (34, 37, 35, 32), (35, 38, 39, 36), (36, 39, 40, 37), (37, 40, 38, 35), (38, 41, 42, 39), (39, 42, 43, 40), (40, 43, 41, 38), (41, 44, 45, 42), (42, 45, 46, 43), (43, 46, 44, 41), (44, 47, 48, 45), (45, 48, 49, 46), (46, 49, 47, 44), (47, 32, 33, 48), (48, 33, 34, 49), (49, 34, 32, 47), (50, 53, 54, 51), (51, 54, 55, 52), (52, 55, 53, 50), (53, 56, 57, 54), (54, 57, 58, 55), (55, 58, 56, 53), (56, 59, 60, 57), (57, 60, 61, 58), (58, 61, 59, 56), (59, 62, 63, 60), (60, 63, 64, 61), (61, 64, 62, 59), (62, 65, 66, 63), (63, 66, 67, 64), (64, 67, 65, 62), (65, 50, 51, 66), (66, 51, 52, 67), (67, 52, 50, 65), (68, 71, 72, 69), (69, 72, 73, 70), (70, 73, 71, 68), (71, 74, 75, 72), (72, 75, 76, 73), (73, 76, 74, 71), (74, 77, 78, 75), (75, 78, 79, 76), (76, 79, 77, 74), (77, 80, 81, 78), (78, 81, 82, 79), (79, 82, 80, 77), (80, 83, 84, 81), (81, 84, 85, 82), (82, 85, 83, 80), (83, 68, 69, 84), (84, 69, 70, 85), (85, 70, 68, 83), (86, 89, 90, 87), (87, 90, 91, 88), (88, 91, 89, 86), (89, 92, 93, 90), (90, 93, 94, 91), (91, 94, 92, 89), (92, 95, 96, 93), (93, 96, 97, 94), (94, 97, 95, 92), (95, 98, 99, 96), (96, 99, 100, 97), (97, 100, 98, 95), (98, 101, 102, 99), (99, 102, 103, 100), (100, 103, 101, 98), (101, 86, 87, 102), (102, 87, 88, 103), (103, 88, 86, 101)])
me_x.polygons.foreach_set('use_smooth', [True] * 96)
_uv = me_x.uv_layers.new(name='UV 贴图')
_uv.uv.foreach_set('vector', [0.5012, 0.5873, 0.5012, 0.592, 0.4965, 0.592, 0.4965, 0.5873, 0.6139, 0.7582, 0.6092, 0.7582, 0.6092, 0.7316, 0.6139, 0.7316, 0.4965, 0.6232, 0.4965, 0.6185, 0.5012, 0.6185, 0.5012, 0.6232, 0.6186, 0.7316, 0.6233, 0.7316, 0.6233, 0.7582, 0.6186, 0.7582, 0.6139, 0.7582, 0.6139, 0.7316, 0.6186, 0.7316, 0.6186, 0.7582, 0.4965, 0.6185, 0.4965, 0.592, 0.5012, 0.592, 0.5012, 0.6185, 0.3963, 0.5873, 0.3963, 0.5915, 0.3921, 0.5915, 0.3921, 0.5873, 0.7056, 0.7146, 0.7099, 0.7146, 0.7099, 0.7366, 0.7056, 0.7366, 0.3921, 0.6177, 0.3921, 0.6135, 0.3963, 0.6135, 0.3963, 0.6177, 0.7014, 0.7366, 0.6972, 0.7366, 0.6972, 0.7146, 0.7014, 0.7146, 0.7056, 0.7146, 0.7056, 0.7366, 0.7014, 0.7366, 0.7014, 0.7146, 0.3921, 0.6135, 0.3921, 0.5915, 0.3963, 0.5915, 0.3963, 0.6135, 0.3958, 0.6177, 0.3958, 0.6215, 0.3921, 0.6215, 0.3921, 0.6177, 0.7009, 0.7541, 0.6972, 0.7541, 0.6972, 0.7366, 0.7009, 0.7366, 0.3921, 0.6428, 0.3921, 0.639, 0.3958, 0.639, 0.3958, 0.6428, 0.7047, 0.7366, 0.7084, 0.7366, 0.7084, 0.7541, 0.7047, 0.7541, 0.7009, 0.7541, 0.7009, 0.7366, 0.7047, 0.7366, 0.7047, 0.7541, 0.3921, 0.639, 0.3921, 0.6215, 0.3958, 0.6215, 0.3958, 0.639, 0.4965, 0.6443, 0.4965, 0.641, 0.4998, 0.641, 0.4998, 0.6443, 0.7005, 0.7992, 0.6972, 0.7992, 0.6972, 0.7847, 0.7005, 0.7847, 0.4998, 0.6232, 0.4998, 0.6265, 0.4965, 0.6265, 0.4965, 0.6232, 0.7037, 0.7847, 0.707, 0.7847, 0.707, 0.7992, 0.7037, 0.7992, 0.7005, 0.7992, 0.7005, 0.7847, 0.7037, 0.7847, 0.7037, 0.7992, 0.4998, 0.6265, 0.4998, 0.641, 0.4965, 0.641, 0.4965, 0.6265, 0.6472, 0.5873, 0.6472, 0.6097, 0.6392, 0.6097, 0.6392, 0.5873, 0.6392, 0.5873, 0.6392, 0.6097, 0.6313, 0.6097, 0.6313, 0.5873, 0.6313, 0.5873, 0.6313, 0.6097, 0.6233, 0.6097, 0.6233, 0.5873, 0.6472, 0.6097, 0.6472, 0.6321, 0.6392, 0.6321, 0.6392, 0.6097, 0.6392, 0.6097, 0.6392, 0.6321, 0.6313, 0.6321, 0.6313, 0.6097, 0.6313, 0.6097, 0.6313, 0.6321, 0.6233, 0.6321, 0.6233, 0.6097, 0.6472, 0.6321, 0.6472, 0.6544, 0.6392, 0.6544, 0.6392, 0.6321, 0.6392, 0.6321, 0.6392, 0.6544, 0.6313, 0.6544, 0.6313, 0.6321, 0.6313, 0.6321, 0.6313, 0.6544, 0.6233, 0.6544, 0.6233, 0.6321, 0.6472, 0.6544, 0.6472, 0.6768, 0.6392, 0.6768, 0.6392, 0.6544, 0.6392, 0.6544, 0.6392, 0.6768, 0.6313, 0.6768, 0.6313, 0.6544, 0.6313, 0.6544, 0.6313, 0.6768, 0.6233, 0.6768, 0.6233, 0.6544, 0.6472, 0.6768, 0.6472, 0.6992, 0.6392, 0.6992, 0.6392, 0.6768, 0.6392, 0.6768, 0.6392, 0.6992, 0.6313, 0.6992, 0.6313, 0.6768, 0.6313, 0.6768, 0.6313, 0.6992, 0.6233, 0.6992, 0.6233, 0.6768, 0.6472, 0.6992, 0.6472, 0.7216, 0.6392, 0.7216, 0.6392, 0.6992, 0.6392, 0.6992, 0.6392, 0.7216, 0.6313, 0.7216, 0.6313, 0.6992, 0.6313, 0.6992, 0.6313, 0.7216, 0.6233, 0.7216, 0.6233, 0.6992, 0.0991, 0.7555, 0.0991, 0.7375, 0.1055, 0.7375, 0.1055, 0.7555, 0.1055, 0.7555, 0.1055, 0.7375, 0.1119, 0.7375, 0.1119, 0.7555, 0.1119, 0.7555, 0.1119, 0.7375, 0.1183, 0.7375, 0.1183, 0.7555, 0.0991, 0.7375, 0.0991, 0.7195, 0.1055, 0.7195, 0.1055, 0.7375, 0.1055, 0.7375, 0.1055, 0.7195, 0.1119, 0.7195, 0.1119, 0.7375, 0.1119, 0.7375, 0.1119, 0.7195, 0.1183, 0.7195, 0.1183, 0.7375, 0.0991, 0.7195, 0.0991, 0.7014, 0.1055, 0.7014, 0.1055, 0.7195, 0.1055, 0.7195, 0.1055, 0.7014, 0.1119, 0.7014, 0.1119, 0.7195, 0.1119, 0.7195, 0.1119, 0.7014, 0.1183, 0.7014, 0.1183, 0.7195, 0.0991, 0.7014, 0.0991, 0.6834, 0.1055, 0.6834, 0.1055, 0.7014, 0.1055, 0.7014, 0.1055, 0.6834, 0.1119, 0.6834, 0.1119, 0.7014, 0.1119, 0.7014, 0.1119, 0.6834, 0.1183, 0.6834, 0.1183, 0.7014, 0.0991, 0.6834, 0.0991, 0.664, 0.1055, 0.664, 0.1055, 0.6834, 0.1055, 0.6834, 0.1055, 0.664, 0.1119, 0.664, 0.1119, 0.6834, 0.1119, 0.6834, 0.1119, 0.664, 0.1183, 0.664, 0.1183, 0.6834, 0.0991, 0.664, 0.0991, 0.646, 0.1055, 0.646, 0.1055, 0.664, 0.1055, 0.664, 0.1055, 0.646, 0.1119, 0.646, 0.1119, 0.664, 0.1119, 0.664, 0.1119, 0.646, 0.1183, 0.646, 0.1183, 0.664, 0.6079, 0.6743, 0.6079, 0.6598, 0.613, 0.6598, 0.613, 0.6743, 0.613, 0.6743, 0.613, 0.6598, 0.6182, 0.6598, 0.6182, 0.6743, 0.6182, 0.6743, 0.6182, 0.6598, 0.6233, 0.6598, 0.6233, 0.6743, 0.6079, 0.6598, 0.6079, 0.6453, 0.613, 0.6453, 0.613, 0.6598, 0.613, 0.6598, 0.613, 0.6453, 0.6182, 0.6453, 0.6182, 0.6598, 0.6182, 0.6598, 0.6182, 0.6453, 0.6233, 0.6453, 0.6233, 0.6598, 0.6079, 0.6453, 0.6079, 0.6308, 0.613, 0.6308, 0.613, 0.6453, 0.613, 0.6453, 0.613, 0.6308, 0.6182, 0.6308, 0.6182, 0.6453, 0.6182, 0.6453, 0.6182, 0.6308, 0.6233, 0.6308, 0.6233, 0.6453, 0.6079, 0.6308, 0.6079, 0.6163, 0.613, 0.6163, 0.613, 0.6308, 0.613, 0.6308, 0.613, 0.6163, 0.6182, 0.6163, 0.6182, 0.6308, 0.6182, 0.6308, 0.6182, 0.6163, 0.6233, 0.6163, 0.6233, 0.6308, 0.6079, 0.6163, 0.6079, 0.6018, 0.613, 0.6018, 0.613, 0.6163, 0.613, 0.6163, 0.613, 0.6018, 0.6182, 0.6018, 0.6182, 0.6163, 0.6182, 0.6163, 0.6182, 0.6018, 0.6233, 0.6018, 0.6233, 0.6163, 0.6079, 0.6018, 0.6079, 0.5873, 0.613, 0.5873, 0.613, 0.6018, 0.613, 0.6018, 0.613, 0.5873, 0.6182, 0.5873, 0.6182, 0.6018, 0.6182, 0.6018, 0.6182, 0.5873, 0.6233, 0.5873, 0.6233, 0.6018, 0.6972, 0.6567, 0.6972, 0.6454, 0.7012, 0.6454, 0.7012, 0.6567, 0.7012, 0.6567, 0.7012, 0.6454, 0.7052, 0.6454, 0.7052, 0.6567, 0.7052, 0.6567, 0.7052, 0.6454, 0.7092, 0.6454, 0.7092, 0.6567, 0.6972, 0.6454, 0.6972, 0.6333, 0.7012, 0.6333, 0.7012, 0.6454, 0.7012, 0.6454, 0.7012, 0.6333, 0.7052, 0.6333, 0.7052, 0.6454, 0.7052, 0.6454, 0.7052, 0.6333, 0.7092, 0.6333, 0.7092, 0.6454, 0.6972, 0.6333, 0.6972, 0.622, 0.7012, 0.622, 0.7012, 0.6333, 0.7012, 0.6333, 0.7012, 0.622, 0.7052, 0.622, 0.7052, 0.6333, 0.7052, 0.6333, 0.7052, 0.622, 0.7092, 0.622, 0.7092, 0.6333, 0.6972, 0.622, 0.6972, 0.6107, 0.7012, 0.6107, 0.7012, 0.622, 0.7012, 0.622, 0.7012, 0.6107, 0.7052, 0.6107, 0.7052, 0.622, 0.7052, 0.622, 0.7052, 0.6107, 0.7092, 0.6107, 0.7092, 0.622, 0.6972, 0.6107, 0.6972, 0.5994, 0.7012, 0.5994, 0.7012, 0.6107, 0.7012, 0.6107, 0.7012, 0.5994, 0.7052, 0.5994, 0.7052, 0.6107, 0.7052, 0.6107, 0.7052, 0.5994, 0.7092, 0.5994, 0.7092, 0.6107, 0.6972, 0.5994, 0.6972, 0.5873, 0.7012, 0.5873, 0.7012, 0.5994, 0.7012, 0.5994, 0.7012, 0.5873, 0.7052, 0.5873, 0.7052, 0.5994, 0.7052, 0.5994, 0.7052, 0.5873, 0.7092, 0.5873, 0.7092, 0.5994])
_uv.active_render = True
_uv = me_x.uv_layers.new(name='UVMap')
_uv.uv.foreach_set('vector', [0.0, 0.0, 0.0, 0.0, 0.0, 0.0, 0.0, 0.0, 0.0, 0.0, 0.0, 0.0, 0.0, 0.0, 0.0, 0.0, 0.0, 0.0, 0.0, 0.0, 0.0, 0.0, 0.0, 0.0, 0.0, 0.0, 0.0, 0.0, 0.0, 0.0, 0.0, 0.0, 0.0, 0.0, 0.0, 0.0, 0.0, 0.0, 0.0, 0.0, 0.0, 0.0, 0.0, 0.0, 0.0, 0.0, 0.0, 0.0, 0.0, 0.0, 0.0, 0.0, 0.0, 0.0, 0.0, 0.0, 0.0, 0.0, 0.0, 0.0, 0.0, 0.0, 0.0, 0.0, 0.0, 0.0, 0.0, 0.0, 0.0, 0.0, 0.0, 0.0, 0.0, 0.0, 0.0, 0.0, 0.0, 0.0, 0.0, 0.0, 0.0, 0.0, 0.0, 0.0, 0.0, 0.0, 0.0, 0.0, 0.0, 0.0, 0.0, 0.0, 0.0, 0.0, 0.0, 0.0, 0.0, 0.0, 0.0, 0.0, 0.0, 0.0, 0.0, 0.0, 0.0, 0.0, 0.0, 0.0, 0.0, 0.0, 0.0, 0.0, 0.0, 0.0, 0.0, 0.0, 0.0, 0.0, 0.0, 0.0, 0.0, 0.0, 0.0, 0.0, 0.0, 0.0, 0.0, 0.0, 0.0, 0.0, 0.0, 0.0, 0.0, 0.0, 0.0, 0.0, 0.0, 0.0, 0.0, 0.0, 0.0, 0.0, 0.0, 0.0, 0.0, 0.0, 0.0, 0.0, 0.0, 0.0, 0.0, 0.0, 0.0, 0.0, 0.0, 0.0, 0.0, 0.0, 0.0, 0.0, 0.0, 0.0, 0.0, 0.0, 0.0, 0.0, 0.0, 0.0, 0.0, 0.0, 0.0, 0.0, 0.0, 0.0, 0.0, 0.0, 0.0, 0.0, 0.0, 0.0, 0.0, 0.0, 0.0, 0.0, 0.0, 0.0, 0.0, 0.0, 0.0, 0.0, 0.0, 0.0, 0.5, 0.6667, 0.6667, 0.6667, 0.6667, 1.0, 0.5, 1.0, 0.5, 0.0, 0.6667, 0.0, 0.6667, 0.3333, 0.5, 0.3333, 0.5, 0.3333, 0.6667, 0.3333, 0.6667, 0.6667, 0.5, 0.6667, 0.6667, 0.6667, 0.8333, 0.6667, 0.8333, 1.0, 0.6667, 1.0, 0.6667, 0.0, 0.8333, 0.0, 0.8333, 0.3333, 0.6667, 0.3333, 0.6667, 0.3333, 0.8333, 0.3333, 0.8333, 0.6667, 0.6667, 0.6667, 0.8333, 0.6667, 1.0, 0.6667, 1.0, 1.0, 0.8333, 1.0, 0.8333, 0.0, 1.0, 0.0, 1.0, 0.3333, 0.8333, 0.3333, 0.8333, 0.3333, 1.0, 0.3333, 1.0, 0.6667, 0.8333, 0.6667, -1.11e-16, 0.6667, 0.1667, 0.6667, 0.1667, 1.0, -1.11e-16, 1.0, -1.11e-16, 0.0, 0.1667, 0.0, 0.1667, 0.3333, -1.11e-16, 0.3333, -1.11e-16, 0.3333, 0.1667, 0.3333, 0.1667, 0.6667, -1.11e-16, 0.6667, 0.1667, 0.6667, 0.3333, 0.6667, 0.3333, 1.0, 0.1667, 1.0, 0.1667, 0.0, 0.3333, 0.0, 0.3333, 0.3333, 0.1667, 0.3333, 0.1667, 0.3333, 0.3333, 0.3333, 0.3333, 0.6667, 0.1667, 0.6667, 0.3333, 0.6667, 0.5, 0.6667, 0.5, 1.0, 0.3333, 1.0, 0.3333, 0.0, 0.5, 0.0, 0.5, 0.3333, 0.3333, 0.3333, 0.3333, 0.3333, 0.5, 0.3333, 0.5, 0.6667, 0.3333, 0.6667, 0.5, 0.6667, 0.6667, 0.6667, 0.6667, 1.0, 0.5, 1.0, 0.5, 0.0, 0.6667, 0.0, 0.6667, 0.3333, 0.5, 0.3333, 0.5, 0.3333, 0.6667, 0.3333, 0.6667, 0.6667, 0.5, 0.6667, 0.6667, 0.6667, 0.8333, 0.6667, 0.8333, 1.0, 0.6667, 1.0, 0.6667, 0.0, 0.8333, 0.0, 0.8333, 0.3333, 0.6667, 0.3333, 0.6667, 0.3333, 0.8333, 0.3333, 0.8333, 0.6667, 0.6667, 0.6667, 0.8333, 0.6667, 1.0, 0.6667, 1.0, 1.0, 0.8333, 1.0, 0.8333, 0.0, 1.0, 0.0, 1.0, 0.3333, 0.8333, 0.3333, 0.8333, 0.3333, 1.0, 0.3333, 1.0, 0.6667, 0.8333, 0.6667, -1.11e-16, 0.6667, 0.1667, 0.6667, 0.1667, 1.0, -1.11e-16, 1.0, -1.11e-16, 0.0, 0.1667, 0.0, 0.1667, 0.3333, -1.11e-16, 0.3333, -1.11e-16, 0.3333, 0.1667, 0.3333, 0.1667, 0.6667, -1.11e-16, 0.6667, 0.1667, 0.6667, 0.3333, 0.6667, 0.3333, 1.0, 0.1667, 1.0, 0.1667, 0.0, 0.3333, 0.0, 0.3333, 0.3333, 0.1667, 0.3333, 0.1667, 0.3333, 0.3333, 0.3333, 0.3333, 0.6667, 0.1667, 0.6667, 0.3333, 0.6667, 0.5, 0.6667, 0.5, 1.0, 0.3333, 1.0, 0.3333, 0.0, 0.5, 0.0, 0.5, 0.3333, 0.3333, 0.3333, 0.3333, 0.3333, 0.5, 0.3333, 0.5, 0.6667, 0.3333, 0.6667, 0.5, 0.6667, 0.6667, 0.6667, 0.6667, 1.0, 0.5, 1.0, 0.5, 0.0, 0.6667, 0.0, 0.6667, 0.3333, 0.5, 0.3333, 0.5, 0.3333, 0.6667, 0.3333, 0.6667, 0.6667, 0.5, 0.6667, 0.6667, 0.6667, 0.8333, 0.6667, 0.8333, 1.0, 0.6667, 1.0, 0.6667, 0.0, 0.8333, 0.0, 0.8333, 0.3333, 0.6667, 0.3333, 0.6667, 0.3333, 0.8333, 0.3333, 0.8333, 0.6667, 0.6667, 0.6667, 0.8333, 0.6667, 1.0, 0.6667, 1.0, 1.0, 0.8333, 1.0, 0.8333, 0.0, 1.0, 0.0, 1.0, 0.3333, 0.8333, 0.3333, 0.8333, 0.3333, 1.0, 0.3333, 1.0, 0.6667, 0.8333, 0.6667, -1.11e-16, 0.6667, 0.1667, 0.6667, 0.1667, 1.0, -1.11e-16, 1.0, -1.11e-16, 0.0, 0.1667, 0.0, 0.1667, 0.3333, -1.11e-16, 0.3333, -1.11e-16, 0.3333, 0.1667, 0.3333, 0.1667, 0.6667, -1.11e-16, 0.6667, 0.1667, 0.6667, 0.3333, 0.6667, 0.3333, 1.0, 0.1667, 1.0, 0.1667, 0.0, 0.3333, 0.0, 0.3333, 0.3333, 0.1667, 0.3333, 0.1667, 0.3333, 0.3333, 0.3333, 0.3333, 0.6667, 0.1667, 0.6667, 0.3333, 0.6667, 0.5, 0.6667, 0.5, 1.0, 0.3333, 1.0, 0.3333, 0.0, 0.5, 0.0, 0.5, 0.3333, 0.3333, 0.3333, 0.3333, 0.3333, 0.5, 0.3333, 0.5, 0.6667, 0.3333, 0.6667, 0.5, 0.6667, 0.6667, 0.6667, 0.6667, 1.0, 0.5, 1.0, 0.5, 0.0, 0.6667, 0.0, 0.6667, 0.3333, 0.5, 0.3333, 0.5, 0.3333, 0.6667, 0.3333, 0.6667, 0.6667, 0.5, 0.6667, 0.6667, 0.6667, 0.8333, 0.6667, 0.8333, 1.0, 0.6667, 1.0, 0.6667, 0.0, 0.8333, 0.0, 0.8333, 0.3333, 0.6667, 0.3333, 0.6667, 0.3333, 0.8333, 0.3333, 0.8333, 0.6667, 0.6667, 0.6667, 0.8333, 0.6667, 1.0, 0.6667, 1.0, 1.0, 0.8333, 1.0, 0.8333, 0.0, 1.0, 0.0, 1.0, 0.3333, 0.8333, 0.3333, 0.8333, 0.3333, 1.0, 0.3333, 1.0, 0.6667, 0.8333, 0.6667, -1.11e-16, 0.6667, 0.1667, 0.6667, 0.1667, 1.0, -1.11e-16, 1.0, -1.11e-16, 0.0, 0.1667, 0.0, 0.1667, 0.3333, -1.11e-16, 0.3333, -1.11e-16, 0.3333, 0.1667, 0.3333, 0.1667, 0.6667, -1.11e-16, 0.6667, 0.1667, 0.6667, 0.3333, 0.6667, 0.3333, 1.0, 0.1667, 1.0, 0.1667, 0.0, 0.3333, 0.0, 0.3333, 0.3333, 0.1667, 0.3333, 0.1667, 0.3333, 0.3333, 0.3333, 0.3333, 0.6667, 0.1667, 0.6667, 0.3333, 0.6667, 0.5, 0.6667, 0.5, 1.0, 0.3333, 1.0, 0.3333, 0.0, 0.5, 0.0, 0.5, 0.3333, 0.3333, 0.3333, 0.3333, 0.3333, 0.5, 0.3333, 0.5, 0.6667, 0.3333, 0.6667])
me_x.materials.append(mat_x_2)
me_x.update()
me_006 = bpy.data.meshes.new('柱体.006')
me_006.from_pydata([(-2.614e-09, 0.039, -0.6046), (0.02758, 0.02758, -0.6046), (0.039, -2.501e-10, -0.6046), (0.02758, -0.02758, -0.6046), (-2.614e-09, -0.039, -0.6046), (-0.02758, -0.02758, -0.6046), (-0.039, -2.501e-10, -0.6046), (-0.02758, 0.02758, -0.6046), (-1.147e-09, 5.254e-11, -0.6146), (0.01838, 0.01838, 0.1954), (0.026, -7.164e-11, 0.1954), (0.01838, -0.01838, 0.1954), (-1.271e-09, -0.026, 0.1954), (-0.01838, -0.01838, 0.1954), (-0.026, -7.164e-11, 0.1954), (-0.01838, 0.01838, 0.1954), (-1.271e-09, 0.026, 0.1954), (0.01909, 0.01909, -0.004591), (0.027, -8.328e-11, -0.004591), (0.01909, -0.01909, -0.004591), (-1.283e-09, -0.027, -0.004591), (-0.01909, -0.01909, -0.004591), (-0.027, -8.328e-11, -0.004591), (-0.01909, 0.01909, -0.004591), (-1.283e-09, 0.027, -0.004591), (-0.01748, 0.01748, 0.4504), (-0.02473, -5.68e-11, 0.4504), (0.03567, 0.03567, -0.02859), (-0.01748, -0.01748, 0.4504), (0.05045, -2.557e-10, -0.02859), (-1.256e-09, -0.02473, 0.4504), (0.03567, -0.03567, -0.02859), (0.01748, -0.01748, 0.4504), (-1.746e-09, -0.05045, -0.02859), (0.02473, -5.68e-11, 0.4504), (-0.03567, -0.03567, -0.02859), (0.01748, 0.01748, 0.4504), (-0.05045, -2.557e-10, -0.02859), (-1.256e-09, 0.02473, 0.4504), (-0.03567, 0.03567, -0.02859), (-1.746e-09, 0.05045, -0.02859), (0.03497, 0.03497, 0.4249), (0.03677, 0.03677, 0.2209), (0.04945, 4.612e-12, 0.4249), (0.052, -2.507e-11, 0.2209), (0.03497, -0.03497, 0.4249), (0.03677, -0.03677, 0.2209), (-1.406e-09, -0.04945, 0.4249), (-1.435e-09, -0.052, 0.2209), (-0.03497, -0.03497, 0.4249), (-0.03677, -0.03677, 0.2209), (-0.04945, 4.612e-12, 0.4249), (-0.052, -2.507e-11, 0.2209), (-0.03497, 0.03497, 0.4249), (-0.03677, 0.03677, 0.2209), (-1.435e-09, 0.052, 0.2209), (-1.406e-09, 0.04945, 0.4249), (0.02194, 0.02194, -0.5746), (0.03102, -1.251e-10, -0.5746), (0.02194, -0.02194, -0.5746), (-1.339e-09, -0.03102, -0.5746), (-0.02194, -0.02194, -0.5746), (-0.03102, -1.251e-10, -0.5746), (-0.02194, 0.02194, -0.5746), (-1.339e-09, 0.03102, -0.5746)], [], [(2, 3, 8, 1), (3, 4, 5, 8), (1, 8, 7, 0), (8, 5, 6, 7), (12, 11, 46, 48), (30, 28, 49, 47), (17, 18, 29, 27), (11, 10, 44, 46), (18, 19, 31, 29), (19, 20, 33, 31), (28, 26, 51, 49), (20, 21, 35, 33), (63, 39, 40, 64), (62, 37, 39, 63), (61, 35, 37, 62), (60, 33, 35, 61), (59, 31, 33, 60), (58, 29, 31, 59), (57, 27, 29, 58), (64, 40, 27, 57), (24, 17, 27, 40), (23, 24, 40, 39), (10, 9, 42, 44), (22, 23, 39, 37), (21, 22, 37, 35), (26, 25, 53, 51), (9, 16, 55, 42), (16, 15, 54, 55), (54, 53, 56, 55), (52, 51, 53, 54), (50, 49, 51, 52), (48, 47, 49, 50), (46, 45, 47, 48), (44, 43, 45, 46), (42, 41, 43, 44), (55, 56, 41, 42), (32, 30, 47, 45), (13, 12, 48, 50), (34, 32, 45, 43), (14, 13, 50, 52), (36, 34, 43, 41), (15, 14, 52, 54), (38, 36, 41, 56), (25, 38, 56, 53), (0, 64, 57, 1), (1, 57, 58, 2), (2, 58, 59, 3), (3, 59, 60, 4), (4, 60, 61, 5), (5, 61, 62, 6), (6, 62, 63, 7), (7, 63, 64, 0)])
me_006.polygons.foreach_set('use_smooth', [True] * 52)
_uv = me_006.uv_layers.new(name='UV 贴图')
_uv.uv.foreach_set('vector', [0.677, 0.7972, 0.6484, 0.7972, 0.6627, 0.7627, 0.6972, 0.777, 0.6484, 0.7972, 0.6282, 0.777, 0.6282, 0.7485, 0.6627, 0.7627, 0.6972, 0.777, 0.6627, 0.7627, 0.677, 0.7283, 0.6972, 0.7485, 0.6627, 0.7627, 0.6282, 0.7485, 0.6484, 0.7283, 0.677, 0.7283, 0.2074, 0.8882, 0.177, 0.8882, 0.177, 0.8501, 0.2074, 0.8501, 0.2074, 0.5998, 0.2378, 0.5998, 0.2378, 0.6369, 0.2074, 0.6369, 0.1742, 0.5998, 0.1465, 0.5998, 0.1465, 0.5668, 0.1742, 0.5668, 0.177, 0.8882, 0.1465, 0.8882, 0.1465, 0.8501, 0.177, 0.8501, 0.3681, 0.5998, 0.3404, 0.5998, 0.3404, 0.5668, 0.3681, 0.5668, 0.3404, 0.5998, 0.3127, 0.5998, 0.3127, 0.5668, 0.3404, 0.5668, 0.2378, 0.5998, 0.2682, 0.5998, 0.2682, 0.6369, 0.2378, 0.6369, 0.3127, 0.5998, 0.285, 0.5998, 0.285, 0.5668, 0.3127, 0.5668, 0.2296, 0.03048, 0.2296, 0.5668, 0.2019, 0.5668, 0.2019, 0.03048, 0.2573, 0.03048, 0.2573, 0.5668, 0.2296, 0.5668, 0.2296, 0.03048, 0.285, 0.03048, 0.285, 0.5668, 0.2573, 0.5668, 0.2573, 0.03048, 0.3127, 0.03048, 0.3127, 0.5668, 0.285, 0.5668, 0.285, 0.03048, 0.3404, 0.03048, 0.3404, 0.5668, 0.3127, 0.5668, 0.3127, 0.03048, 0.3681, 0.03048, 0.3681, 0.5668, 0.3404, 0.5668, 0.3404, 0.03048, 0.1742, 0.03048, 0.1742, 0.5668, 0.1465, 0.5668, 0.1465, 0.03048, 0.2019, 0.03048, 0.2019, 0.5668, 0.1742, 0.5668, 0.1742, 0.03048, 0.2019, 0.5998, 0.1742, 0.5998, 0.1742, 0.5668, 0.2019, 0.5668, 0.2296, 0.5998, 0.2019, 0.5998, 0.2019, 0.5668, 0.2296, 0.5668, 0.39, 0.8882, 0.3595, 0.8882, 0.3595, 0.8501, 0.39, 0.8501, 0.2573, 0.5998, 0.2296, 0.5998, 0.2296, 0.5668, 0.2573, 0.5668, 0.285, 0.5998, 0.2573, 0.5998, 0.2573, 0.5668, 0.285, 0.5668, 0.2682, 0.5998, 0.2987, 0.5998, 0.2987, 0.6369, 0.2682, 0.6369, 0.3595, 0.8882, 0.3291, 0.8882, 0.3291, 0.8501, 0.3595, 0.8501, 0.3291, 0.8882, 0.2987, 0.8882, 0.2987, 0.8501, 0.3291, 0.8501, 0.2987, 0.8501, 0.2987, 0.6369, 0.3291, 0.6369, 0.3291, 0.8501, 0.2682, 0.8501, 0.2682, 0.6369, 0.2987, 0.6369, 0.2987, 0.8501, 0.2378, 0.8501, 0.2378, 0.6369, 0.2682, 0.6369, 0.2682, 0.8501, 0.2074, 0.8501, 0.2074, 0.6369, 0.2378, 0.6369, 0.2378, 0.8501, 0.177, 0.8501, 0.177, 0.6369, 0.2074, 0.6369, 0.2074, 0.8501, 0.1465, 0.8501, 0.1465, 0.6369, 0.177, 0.6369, 0.177, 0.8501, 0.3595, 0.8501, 0.3595, 0.6369, 0.39, 0.6369, 0.39, 0.8501, 0.3291, 0.8501, 0.3291, 0.6369, 0.3595, 0.6369, 0.3595, 0.8501, 0.177, 0.5998, 0.2074, 0.5998, 0.2074, 0.6369, 0.177, 0.6369, 0.2378, 0.8882, 0.2074, 0.8882, 0.2074, 0.8501, 0.2378, 0.8501, 0.1465, 0.5998, 0.177, 0.5998, 0.177, 0.6369, 0.1465, 0.6369, 0.2682, 0.8882, 0.2378, 0.8882, 0.2378, 0.8501, 0.2682, 0.8501, 0.3595, 0.5998, 0.39, 0.5998, 0.39, 0.6369, 0.3595, 0.6369, 0.2987, 0.8882, 0.2682, 0.8882, 0.2682, 0.8501, 0.2987, 0.8501, 0.3291, 0.5998, 0.3595, 0.5998, 0.3595, 0.6369, 0.3291, 0.6369, 0.2987, 0.5998, 0.3291, 0.5998, 0.3291, 0.6369, 0.2987, 0.6369, 0.2019, -1.79e-08, 0.2019, 0.03048, 0.1742, 0.03048, 0.1742, -1.79e-08, 0.1742, -1.79e-08, 0.1742, 0.03048, 0.1465, 0.03048, 0.1465, -1.79e-08, 0.3681, -1.79e-08, 0.3681, 0.03048, 0.3404, 0.03048, 0.3404, -1.79e-08, 0.3404, -1.79e-08, 0.3404, 0.03048, 0.3127, 0.03048, 0.3127, -1.79e-08, 0.3127, -1.79e-08, 0.3127, 0.03048, 0.285, 0.03048, 0.285, -1.79e-08, 0.285, -1.79e-08, 0.285, 0.03048, 0.2573, 0.03048, 0.2573, -1.79e-08, 0.2573, -1.79e-08, 0.2573, 0.03048, 0.2296, 0.03048, 0.2296, -1.79e-08, 0.2296, -1.79e-08, 0.2296, 0.03048, 0.2019, 0.03048, 0.2019, -1.79e-08])
me_006.materials.append(mat_x_3)
me_006.update()
me_x_1 = bpy.data.meshes.new('柱体')
me_x_1.from_pydata([(2.158e-10, 0.005, 2.162), (0.003536, 0.003536, 2.162), (0.005, 2.588e-10, 2.162), (0.003536, -0.003536, 2.162), (2.158e-10, -0.005, 2.162), (-0.003536, -0.003536, 2.162), (-0.005, 2.588e-10, 2.162), (-0.003536, 0.003536, 2.162), (1.576e-10, 2.006e-10, 2.164), (7.03e-11, -0.0175, -0.3385), (-2.463e-12, -0.02375, -1.588), (-0.007955, -0.007955, 0.9115), (-0.01237, -0.01237, -0.3385), (-0.01679, -0.01679, -1.588), (-0.02375, 4.052e-11, -1.588), (-0.0175, 1.133e-10, -0.3385), (-0.01125, 1.86e-10, 0.9115), (-0.007955, 0.007955, 0.9115), (-0.01237, 0.01237, -0.3385), (-0.01679, 0.01679, -1.588), (1.431e-10, 0.01125, 0.9115), (7.03e-11, 0.0175, -0.3385), (-2.463e-12, 0.02375, -1.588), (0.007955, 0.007955, 0.9115), (0.01237, 0.01237, -0.3385), (0.01679, 0.01679, -1.588), (0.01125, 1.86e-10, 0.9115), (0.0175, 1.133e-10, -0.3385), (0.02375, 4.052e-11, -1.588), (0.007955, -0.007955, 0.9115), (0.01237, -0.01237, -0.3385), (0.01679, -0.01679, -1.588), (1.431e-10, -0.01125, 0.9115), (-4.248e-11, -0.02719, -2.276), (-0.01922, -0.01922, -2.276), (0.01922, 0.01922, -2.276), (0.02719, 5.037e-13, -2.276), (0.01922, -0.01922, -2.276), (-4.248e-11, 0.02719, -2.276), (-0.01922, 0.01922, -2.276), (-0.02719, 5.037e-13, -2.276), (-0.008125, 2.224e-10, 1.537), (-0.005745, -0.005745, 1.537), (1.794e-10, -0.008125, 1.537), (0.005745, -0.005745, 1.537), (0.008125, 2.224e-10, 1.537), (0.005745, 0.005745, 1.537), (1.794e-10, 0.008125, 1.537), (-0.005745, 0.005745, 1.537), (-0.01016, -0.01016, 0.2865), (-0.01437, 1.497e-10, 0.2865), (0.01437, 1.497e-10, 0.2865), (0.01016, -0.01016, 0.2865), (1.067e-10, -0.01437, 0.2865), (0.01016, 0.01016, 0.2865), (1.067e-10, 0.01437, 0.2865), (-0.01016, 0.01016, 0.2865), (3.392e-11, -0.02062, -0.9635), (-0.01458, -0.01458, -0.9635), (-0.02062, 7.69e-11, -0.9635), (0.02062, 7.69e-11, -0.9635), (0.01458, -0.01458, -0.9635), (3.392e-11, 0.02062, -0.9635), (-0.01458, 0.01458, -0.9635), (0.01458, 0.01458, -0.9635)], [], [(39, 19, 22, 38), (47, 0, 1, 46), (46, 1, 2, 45), (45, 2, 3, 44), (44, 3, 4, 43), (43, 4, 5, 42), (7, 6, 8, 0), (42, 5, 6, 41), (41, 6, 7, 48), (6, 5, 4, 8), (0, 8, 2, 1), (8, 4, 3, 2), (35, 25, 28, 36), (64, 24, 27, 60), (54, 23, 26, 51), (38, 22, 25, 35), (62, 21, 24, 64), (55, 20, 23, 54), (33, 10, 13, 34), (57, 9, 12, 58), (53, 32, 11, 49), (37, 31, 10, 33), (61, 30, 9, 57), (60, 27, 30, 61), (49, 11, 16, 50), (36, 28, 31, 37), (52, 29, 32, 53), (34, 13, 14, 40), (50, 16, 17, 56), (59, 15, 18, 63), (40, 14, 19, 39), (56, 17, 20, 55), (63, 18, 21, 62), (48, 7, 0, 47), (58, 12, 15, 59), (51, 26, 29, 52), (17, 48, 47, 20), (16, 41, 48, 17), (11, 42, 41, 16), (32, 43, 42, 11), (29, 44, 43, 32), (26, 45, 44, 29), (23, 46, 45, 26), (20, 47, 46, 23), (27, 51, 52, 30), (18, 56, 55, 21), (15, 50, 56, 18), (30, 52, 53, 9), (12, 49, 50, 15), (9, 53, 49, 12), (21, 55, 54, 24), (24, 54, 51, 27), (13, 58, 59, 14), (19, 63, 62, 22), (14, 59, 63, 19), (28, 60, 61, 31), (31, 61, 57, 10), (10, 57, 58, 13), (22, 62, 64, 25), (25, 64, 60, 28)])
me_x_1.polygons.foreach_set('use_smooth', [True] * 60)
_uv = me_x_1.uv_layers.new(name='UV 贴图')
_uv.uv.foreach_set('vector', [0.05495, 1.79e-08, 0.05495, 0.646, 0.03663, 0.646, 0.03663, 1.79e-08, 0.8361, 3.507e-08, 0.8361, 0.5873, 0.8313, 0.5873, 0.8313, 3.527e-08, 0.8313, 3.527e-08, 0.8313, 0.5873, 0.8266, 0.5873, 0.8266, 3.548e-08, 0.8644, 3.383e-08, 0.8644, 0.5873, 0.8597, 0.5873, 0.8597, 1.056e-07, 0.8597, 1.056e-07, 0.8597, 0.5873, 0.8549, 0.5873, 0.8549, 1.059e-07, 0.8549, 1.059e-07, 0.8549, 0.5873, 0.8502, 0.5873, 0.8502, 1.061e-07, 0.3681, 0.5937, 0.3681, 0.5899, 0.3727, 0.5918, 0.3708, 0.5963, 0.8502, 1.061e-07, 0.8502, 0.5873, 0.8455, 0.5873, 0.8455, 3.465e-08, 0.8455, 3.465e-08, 0.8455, 0.5873, 0.8408, 0.5873, 0.8408, 3.486e-08, 0.3681, 0.5899, 0.3708, 0.5873, 0.3746, 0.5873, 0.3727, 0.5918, 0.3708, 0.5963, 0.3727, 0.5918, 0.3772, 0.5937, 0.3746, 0.5963, 0.3727, 0.5918, 0.3746, 0.5873, 0.3772, 0.5899, 0.3772, 0.5937, 0.01832, 1.79e-08, 0.01832, 0.646, 4.476e-09, 0.646, 4.476e-09, 1.79e-08, 0.5095, 0.0, 0.5095, 0.5873, 0.4958, 0.5873, 0.4958, 0.0, 0.7617, 0.5873, 0.7617, 2.512e-09, 0.7709, 2.109e-09, 0.7709, 0.5873, 0.03663, 1.79e-08, 0.03663, 0.646, 0.01832, 0.646, 0.01832, 1.79e-08, 0.5232, 0.0, 0.5232, 0.5873, 0.5095, 0.5873, 0.5095, 0.0, 0.7525, 0.5873, 0.7525, 2.915e-09, 0.7617, 2.512e-09, 0.7617, 0.5873, 0.1099, 1.79e-08, 0.1099, 0.646, 0.09158, 0.646, 0.09158, 1.79e-08, 0.5781, 0.0, 0.5781, 0.5873, 0.5643, 0.5873, 0.5643, 0.0, 0.7156, 0.5873, 0.7156, 4.526e-09, 0.7248, 4.123e-09, 0.7248, 0.5873, 0.1282, 1.79e-08, 0.1282, 0.646, 0.1099, 0.646, 0.1099, 1.79e-08, 0.5918, 0.0, 0.5918, 0.5873, 0.5781, 0.5873, 0.5781, 0.0, 0.6055, 0.0, 0.6055, 0.5873, 0.5918, 0.5873, 0.5918, 0.0, 0.7248, 0.5873, 0.7248, 4.123e-09, 0.734, 3.72e-09, 0.734, 0.5873, 0.1465, 1.79e-08, 0.1465, 0.646, 0.1282, 0.646, 0.1282, 1.79e-08, 0.7064, 0.5873, 0.7064, 4.929e-09, 0.7156, 4.526e-09, 0.7156, 0.5873, 0.09158, 1.79e-08, 0.09158, 0.646, 0.07327, 0.646, 0.07327, 1.79e-08, 0.734, 0.5873, 0.734, 3.72e-09, 0.7432, 3.317e-09, 0.7432, 0.5873, 0.5506, 0.0, 0.5506, 0.5873, 0.5369, 0.5873, 0.5369, 0.0, 0.07327, 1.79e-08, 0.07327, 0.646, 0.05495, 0.646, 0.05495, 1.79e-08, 0.7432, 0.5873, 0.7432, 3.317e-09, 0.7525, 2.915e-09, 0.7525, 0.5873, 0.5369, 0.0, 0.5369, 0.5873, 0.5232, 0.5873, 0.5232, 0.0, 0.8408, 3.486e-08, 0.8408, 0.5873, 0.8361, 0.5873, 0.8361, 3.507e-08, 0.5643, 0.0, 0.5643, 0.5873, 0.5506, 0.5873, 0.5506, 0.0, 0.6972, 0.5873, 0.6972, 5.331e-09, 0.7064, 4.929e-09, 0.7064, 0.5873, 0.7918, -8.951e-09, 0.7918, 0.5873, 0.7848, 0.5873, 0.7848, -8.951e-09, 0.7988, -8.951e-09, 0.7988, 0.5873, 0.7918, 0.5873, 0.7918, -8.951e-09, 0.8057, -8.951e-09, 0.8057, 0.5873, 0.7988, 0.5873, 0.7988, -8.951e-09, 0.8127, -8.951e-09, 0.8127, 0.5873, 0.8057, 0.5873, 0.8057, -8.951e-09, 0.8197, -8.951e-09, 0.8197, 0.5873, 0.8127, 0.5873, 0.8127, -8.951e-09, 0.8266, -8.951e-09, 0.8266, 0.5873, 0.8197, 0.5873, 0.8197, -8.951e-09, 0.7779, -8.951e-09, 0.7779, 0.5873, 0.7709, 0.5873, 0.7709, -8.951e-09, 0.7848, -8.951e-09, 0.7848, 0.5873, 0.7779, 0.5873, 0.7779, -8.951e-09, 0.6972, 8.951e-09, 0.6972, 0.5873, 0.6857, 0.5873, 0.6857, 8.951e-09, 0.6399, 8.951e-09, 0.6399, 0.5873, 0.6284, 0.5873, 0.6284, 8.951e-09, 0.6513, 8.951e-09, 0.6513, 0.5873, 0.6399, 0.5873, 0.6399, 8.951e-09, 0.6857, 8.951e-09, 0.6857, 0.5873, 0.6742, 0.5873, 0.6742, 8.951e-09, 0.6628, 8.951e-09, 0.6628, 0.5873, 0.6513, 0.5873, 0.6513, 8.951e-09, 0.6742, 8.951e-09, 0.6742, 0.5873, 0.6628, 0.5873, 0.6628, 8.951e-09, 0.6284, 8.951e-09, 0.6284, 0.5873, 0.6169, 0.5873, 0.6169, 8.951e-09, 0.6169, 8.951e-09, 0.6169, 0.5873, 0.6055, 0.5873, 0.6055, 8.951e-09, 0.4479, -8.951e-09, 0.4479, 0.5873, 0.432, 0.5873, 0.432, -8.951e-09, 0.416, -8.951e-09, 0.416, 0.5873, 0.4001, 0.5873, 0.4001, -8.951e-09, 0.432, -8.951e-09, 0.432, 0.5873, 0.416, 0.5873, 0.416, -8.951e-09, 0.4958, -8.951e-09, 0.4958, 0.5873, 0.4798, 0.5873, 0.4798, -8.951e-09, 0.4798, -8.951e-09, 0.4798, 0.5873, 0.4639, 0.5873, 0.4639, -8.951e-09, 0.4639, -8.951e-09, 0.4639, 0.5873, 0.4479, 0.5873, 0.4479, -8.951e-09, 0.4001, -8.951e-09, 0.4001, 0.5873, 0.3841, 0.5873, 0.3841, -8.951e-09, 0.3841, -8.951e-09, 0.3841, 0.5873, 0.3681, 0.5873, 0.3681, -8.951e-09])
me_x_1.materials.append(mat_x_4)
me_x_1.update()
me_x_2 = bpy.data.meshes.new('平面')
me_x_2.from_pydata([(-0.1, 0.0, -0.1), (0.1, 0.0, -0.1), (-0.1, 0.0, 0.1), (0.1, 0.0, 0.1), (-0.05, 0.0, -0.1), (0.0, 0.0, -0.1), (0.05, 0.0, -0.1), (0.05, 0.0, 0.1), (0.0, 0.0, 0.1), (-0.05, 0.0, 0.1)], [], [(6, 1, 3, 7), (0, 4, 9, 2), (4, 5, 8, 9), (5, 6, 7, 8)])
_uv = me_x_2.uv_layers.new(name='UV 贴图')
_uv.uv.foreach_set('vector', [0.6422, 0.8015, 0.6891, 0.8015, 0.6891, 0.9894, 0.6422, 0.9894, 0.5012, 0.8015, 0.5482, 0.8015, 0.5482, 0.9894, 0.5012, 0.9894, 0.5482, 0.8015, 0.5952, 0.8015, 0.5952, 0.9894, 0.5482, 0.9894, 0.5952, 0.8015, 0.6422, 0.8015, 0.6422, 0.9894, 0.5952, 0.9894])
me_x_2.materials.append(mat_x_5)
me_x_2.update()
me_002_1 = bpy.data.meshes.new('柱体.002')
me_002_1.from_pydata([(0.0, 0.04807, -0.07426), (-0.0191, 0.05523, -0.06519), (0.0191, 0.05523, -0.06519), (0.006703, 0.008387, 0.04571), (-0.006703, 0.008387, 0.04571), (0.04163, -0.02404, -0.07426), (0.05738, -0.01108, -0.06519), (0.03829, -0.04415, -0.06519), (0.003912, -0.009998, 0.04571), (0.01061, 0.001611, 0.04571), (-0.04163, -0.02404, -0.07426), (-0.03829, -0.04415, -0.06519), (-0.05738, -0.01108, -0.06519), (-0.01061, 0.001611, 0.04571), (-0.003912, -0.009998, 0.04571), (0.006, 0.01039, 0.05578), (-0.006, 0.01039, 0.05578), (-0.012, 1.508e-09, 0.05578), (-0.006, -0.01039, 0.05578), (0.006, -0.01039, 0.05578), (0.012, 1.508e-09, 0.05578), (0.0, 0.04701, -0.07188), (-0.01743, 0.05249, -0.06422), (0.01743, 0.05249, -0.06422), (0.005364, 0.00631, 0.04521), (-0.005364, 0.00631, 0.04521), (0.04071, -0.0235, -0.07188), (0.05417, -0.01115, -0.06422), (0.03675, -0.04134, -0.06422), (0.002783, -0.0078, 0.04521), (0.008146, 0.00149, 0.04521), (-0.04071, -0.0235, -0.07188), (-0.03675, -0.04134, -0.06422), (-0.05417, -0.01115, -0.06422), (-0.008146, 0.00149, 0.04521), (-0.002783, -0.0078, 0.04521), (0.004752, 0.007923, 0.05578), (-0.004752, 0.007923, 0.05578), (-0.009237, 0.000154, 0.05578), (-0.004485, -0.008077, 0.05578), (0.004485, -0.008077, 0.05578), (0.009237, 0.000154, 0.05578)], [], [(12, 13, 4, 1), (7, 8, 14, 11), (2, 3, 9, 6), (0, 1, 2), (5, 6, 7), (10, 11, 12), (2, 6, 5, 0), (1, 4, 3, 2), (8, 7, 6, 9), (7, 11, 10, 5), (13, 12, 11, 14), (12, 1, 0, 10), (0, 5, 10), (9, 20, 19, 8), (8, 19, 18, 14), (14, 18, 17, 13), (13, 17, 16, 4), (4, 16, 15, 3), (3, 15, 20, 9), (33, 22, 25, 34), (28, 32, 35, 29), (23, 27, 30, 24), (21, 23, 22), (26, 28, 27), (31, 33, 32), (23, 21, 26, 27), (22, 23, 24, 25), (29, 30, 27, 28), (28, 26, 31, 32), (34, 35, 32, 33), (33, 31, 21, 22), (21, 31, 26), (30, 29, 40, 41), (29, 35, 39, 40), (35, 34, 38, 39), (34, 25, 37, 38), (25, 24, 36, 37), (24, 30, 41, 36), (15, 16, 37, 36), (16, 17, 38, 37), (17, 18, 39, 38), (18, 19, 40, 39), (19, 20, 41, 40), (20, 15, 36, 41)])
_uv = me_002_1.uv_layers.new(name='UV 贴图')
_uv.uv.foreach_set('vector', [0.5012, 0.7347, 0.6055, 0.7563, 0.6055, 0.773, 0.5012, 0.7946, 0.5012, 0.661, 0.6055, 0.6826, 0.6055, 0.6993, 0.5012, 0.721, 0.5012, 0.5873, 0.6055, 0.609, 0.6055, 0.6256, 0.5012, 0.6473, 0.7947, 0.6696, 0.7758, 0.6775, 0.7947, 0.6901, 0.7758, 0.6901, 0.7758, 0.7107, 0.7947, 0.698, 0.7929, 0.7641, 0.7758, 0.7527, 0.7758, 0.7755, 0.5002, 0.9045, 0.5002, 0.7987, 0.4895, 0.8032, 0.4895, 0.9001, 0.5012, 0.7946, 0.6055, 0.773, 0.6055, 0.8015, 0.5029, 0.8015, 0.6055, 0.6826, 0.5012, 0.661, 0.5012, 0.6473, 0.6055, 0.6256, 0.4879, 0.7917, 0.3963, 0.8446, 0.4055, 0.8516, 0.4895, 0.8032, 0.6055, 0.7563, 0.5012, 0.7347, 0.5012, 0.721, 0.6055, 0.6993, 0.3963, 0.8587, 0.4879, 0.9116, 0.4895, 0.9001, 0.4055, 0.8516, 0.4895, 0.9001, 0.4895, 0.8032, 0.4055, 0.8516, 0.4965, 0.5873, 0.4965, 0.5873, 0.4965, 0.5873, 0.4965, 0.5873, 0.4965, 0.5873, 0.4965, 0.5873, 0.4965, 0.5873, 0.4965, 0.5873, 0.4965, 0.5873, 0.4965, 0.5873, 0.4965, 0.5873, 0.4965, 0.5873, 0.4965, 0.5873, 0.4965, 0.5873, 0.4965, 0.5873, 0.4965, 0.5873, 0.4965, 0.5873, 0.4965, 0.5873, 0.4965, 0.5873, 0.4965, 0.5873, 0.4965, 0.5873, 0.4965, 0.5873, 0.4965, 0.5873, 0.4965, 0.5873, 0.0, 0.7861, 0.0, 0.8431, 0.0991, 0.8225, 0.0991, 0.8067, 0.0, 0.7161, 0.0, 0.7731, 0.0991, 0.7525, 0.0991, 0.7367, 0.0, 0.646, 0.0, 0.703, 0.0991, 0.6824, 0.0991, 0.6666, 0.8256, 0.8092, 0.8256, 0.8269, 0.8092, 0.816, 0.7758, 0.5998, 0.7905, 0.59, 0.7905, 0.6097, 0.6231, 0.7828, 0.6231, 0.8005, 0.6068, 0.7896, 0.7216, 0.9517, 0.7202, 0.9408, 0.7994, 0.8951, 0.8081, 0.9018, 0.0, 0.8431, 0.001602, 0.8496, 0.0991, 0.8496, 0.0991, 0.8225, 0.0991, 0.7367, 0.0991, 0.6824, 0.0, 0.703, 0.0, 0.7161, 0.8081, 0.8885, 0.7994, 0.8951, 0.7202, 0.8494, 0.7216, 0.8386, 0.0991, 0.8067, 0.0991, 0.7525, 0.0, 0.7731, 0.0, 0.7861, 0.7101, 0.8452, 0.7202, 0.8494, 0.7202, 0.9408, 0.7101, 0.945, 0.7202, 0.9408, 0.7202, 0.8494, 0.7994, 0.8951, 0.4965, 0.5873, 0.4965, 0.5873, 0.4965, 0.5873, 0.4965, 0.5873, 0.4965, 0.5873, 0.4965, 0.5873, 0.4965, 0.5873, 0.4965, 0.5873, 0.4965, 0.5873, 0.4965, 0.5873, 0.4965, 0.5873, 0.4965, 0.5873, 0.4965, 0.5873, 0.4965, 0.5873, 0.4965, 0.5873, 0.4965, 0.5873, 0.4965, 0.5873, 0.4965, 0.5873, 0.4965, 0.5873, 0.4965, 0.5873, 0.4965, 0.5873, 0.4965, 0.5873, 0.4965, 0.5873, 0.4965, 0.5873, 0.4965, 0.5873, 0.4965, 0.5873, 0.4965, 0.5873, 0.4965, 0.5873, 0.4965, 0.5873, 0.4965, 0.5873, 0.4965, 0.5873, 0.4965, 0.5873, 0.4965, 0.5873, 0.4965, 0.5873, 0.4965, 0.5873, 0.4965, 0.5873, 0.4965, 0.5873, 0.4965, 0.5873, 0.4965, 0.5873, 0.4965, 0.5873, 0.4965, 0.5873, 0.4965, 0.5873, 0.4965, 0.5873, 0.4965, 0.5873, 0.4965, 0.5873, 0.4965, 0.5873, 0.4965, 0.5873, 0.4965, 0.5873])
me_002_1.materials.append(mat_material_001)
me_002_1.update()
me_004_1 = bpy.data.meshes.new('柱体.004')
me_004_1.from_pydata([(0.009, 6.568e-11, -0.01034), (0.0045, -0.007794, -0.01034), (-0.0045, -0.007794, -0.01034), (-0.009, 6.568e-11, -0.01034), (-0.0045, 0.007794, -0.01034), (0.0045, 0.007794, -0.01034), (0.005422, 0.00939, 0.005663), (0.005907, 0.01023, 0.004674), (-0.005907, 0.01023, 0.004674), (-0.005422, 0.00939, 0.005663), (-0.01181, 7.121e-11, 0.004674), (-0.01084, 9.221e-11, 0.005663), (-0.005907, -0.01023, 0.004674), (-0.005422, -0.00939, 0.005663), (0.005907, -0.01023, 0.004674), (0.005422, -0.00939, 0.005663), (0.01181, 7.121e-11, 0.004674), (0.01084, 9.221e-11, 0.005663)], [], [(8, 4, 3, 10), (10, 3, 2, 12), (12, 2, 1, 14), (14, 1, 0, 16), (16, 0, 5, 7), (7, 5, 4, 8), (4, 5, 0, 1, 2, 3), (9, 6, 7, 8), (11, 9, 8, 10), (13, 11, 10, 12), (15, 13, 12, 14), (17, 15, 14, 16), (6, 17, 16, 7), (9, 11, 13, 15, 17, 6)])
_uv = me_004_1.uv_layers.new(name='UV 贴图')
_uv.uv.foreach_set('vector', [0.7768, 0.7527, 0.7922, 0.7502, 0.7922, 0.7422, 0.7768, 0.7422, 0.7768, 0.7422, 0.7922, 0.7422, 0.7922, 0.7342, 0.7768, 0.7317, 0.6972, 0.7837, 0.6985, 0.7694, 0.7071, 0.7694, 0.7085, 0.7837, 0.7768, 0.7107, 0.7922, 0.7132, 0.7922, 0.7212, 0.7768, 0.7212, 0.7768, 0.7212, 0.7922, 0.7212, 0.7922, 0.7292, 0.7768, 0.7317, 0.7085, 0.7685, 0.7071, 0.7541, 0.6985, 0.7541, 0.6972, 0.7685, 0.1374, 0.7554, 0.1448, 0.7512, 0.1448, 0.7427, 0.1374, 0.7385, 0.1301, 0.7427, 0.1301, 0.7512, 0.6976, 0.7694, 0.708, 0.7694, 0.7085, 0.7685, 0.6972, 0.7685, 0.7758, 0.7422, 0.7758, 0.7518, 0.7768, 0.7527, 0.7768, 0.7422, 0.7758, 0.7325, 0.7758, 0.7422, 0.7768, 0.7422, 0.7768, 0.7317, 0.708, 0.7847, 0.6976, 0.7847, 0.6972, 0.7837, 0.7085, 0.7837, 0.7758, 0.7212, 0.7758, 0.7115, 0.7768, 0.7107, 0.7768, 0.7212, 0.7758, 0.7308, 0.7758, 0.7212, 0.7768, 0.7212, 0.7768, 0.7317, 0.7934, 0.6645, 0.7846, 0.6696, 0.7758, 0.6645, 0.7758, 0.6543, 0.7846, 0.6492, 0.7934, 0.6543])
me_004_1.materials.append(mat_material_004)
me_004_1.update()
me_005 = bpy.data.meshes.new('柱体.005')
me_005.from_pydata([(0.0, 0.04701, -0.0499), (-0.01743, 0.05249, -0.04224), (0.01743, 0.05249, -0.04224), (0.005364, 0.00631, 0.06719), (-0.005364, 0.00631, 0.06719), (0.04071, -0.0235, -0.0499), (0.05417, -0.01115, -0.04224), (0.03675, -0.04134, -0.04224), (0.002783, -0.0078, 0.06719), (0.008146, 0.00149, 0.06719), (-0.04071, -0.0235, -0.0499), (-0.03675, -0.04134, -0.04224), (-0.05417, -0.01115, -0.04224), (-0.008146, 0.00149, 0.06719), (-0.002783, -0.0078, 0.06719)], [], [(12, 13, 4, 1), (7, 8, 14, 11), (2, 3, 9, 6), (0, 1, 2), (5, 6, 7), (10, 11, 12), (2, 6, 5, 0), (1, 4, 3, 2), (8, 7, 6, 9), (7, 11, 10, 5), (13, 12, 11, 14), (12, 1, 0, 10), (0, 5, 10), (4, 13, 14, 8, 9, 3)])
_uv = me_005.uv_layers.new(name='UV 贴图')
_uv.uv.foreach_set('vector', [0.3963, 0.7279, 0.4958, 0.7486, 0.4958, 0.7645, 0.3963, 0.7852, 0.3963, 0.6576, 0.4958, 0.6783, 0.4958, 0.6942, 0.3963, 0.7148, 0.3963, 0.5873, 0.4958, 0.608, 0.4958, 0.6239, 0.3963, 0.6445, 0.8092, 0.8269, 0.8092, 0.8092, 0.7929, 0.8201, 0.7929, 0.8322, 0.7929, 0.8144, 0.7765, 0.8254, 0.7055, 0.8015, 0.6891, 0.8083, 0.7055, 0.8192, -6.096e-09, 0.9128, 0.08644, 0.9627, 0.08786, 0.9519, 0.008678, 0.9062, 0.3963, 0.7852, 0.4958, 0.7645, 0.4958, 0.7917, 0.3979, 0.7917, 0.4958, 0.6783, 0.3963, 0.6576, 0.3963, 0.6445, 0.4958, 0.6239, 0.09796, 0.9561, 0.09796, 0.8563, 0.08786, 0.8605, 0.08786, 0.9519, 0.4958, 0.7486, 0.3963, 0.7279, 0.3963, 0.7148, 0.4958, 0.6942, 0.08644, 0.8496, 2.532e-08, 0.8995, 0.008678, 0.9062, 0.08786, 0.8605, 0.008678, 0.9062, 0.08786, 0.9519, 0.08786, 0.8605, 0.4958, 0.7645, 0.4958, 0.7486, 0.4958, 0.6942, 0.4958, 0.6783, 0.4958, 0.6239, 0.4958, 0.608])
me_005.materials.append(mat_material_009)
me_005.update()

# ---- curves / text
cu_001 = bpy.data.curves.new('立方体.001', 'CURVE')
cu_001.dimensions = '3D'
_sp = cu_001.splines.new('POLY'); _sp.points.add(17)
_sp.points.foreach_set('co', [0.213, -0.002, -1.77, 0.0, 0.206, -0.002, -1.761, 0.0, 0.203, -0.002, -1.754, 0.0, 0.206, -0.002, -1.747, 0.0, 0.213, -0.002, -1.744, 0.0, 0.2201, -0.002, -1.747, 0.0, 0.223, -0.002, -1.754, 0.0, 0.2201, -0.002, -1.761, 0.0, 0.213, -0.002, -1.77, 0.0, 0.225, -0.002, -1.833, 0.0, 0.2177, -0.002, -1.851, 0.0, 0.2, -0.002, -1.858, 0.0, 0.1824, -0.002, -1.851, 0.0, 0.1751, -0.002, -1.833, 0.0, 0.1788, -0.002, -1.815, 0.0, 0.1818, -0.002, -1.791, 0.0, 0.1869, -0.002, -1.817, 0.0, 0.1821, -0.002, -1.811, 0.0])
_sp.points.foreach_set('radius', [0.06, 0.06, 0.06, 0.06, 0.06, 0.06, 0.06, 0.06, 0.06, 0.06, 0.06, 0.06, 0.06, 0.06, 0.06, 0.06, 0.06, 0.06])
_sp.order_v = 0
_sp.resolution_u = 1
_sp.resolution_v = 0
_sp.use_endpoint_u = True
_sp.use_smooth = False
cu_001.use_radius = False
cu_001.bevel_profile.use_clip = True
cu_001.bevel_resolution = 1
cu_001.bevel_depth = 0.05
cu_001.resolution_u = 1
cu_001.fill_mode = 'FULL'

# ---- objects
ob_001 = bpy.data.objects.new('圣水.001', me_003)
ob_001_1 = bpy.data.objects.new('立方体.001', me_002)
ob_003 = bpy.data.objects.new('立方体.003', cu_001)
ob_x = bpy.data.objects.new('钩子', me_004)
ob_camera = bpy.data.objects.new('Camera', cam_camera)
ob_x_1 = bpy.data.objects.new('卷线桶', me_001)
ob_x_2 = bpy.data.objects.new('吊线圈', me_x)
ob_x_3 = bpy.data.objects.new('握把', me_006)
ob_x_4 = bpy.data.objects.new('杆子', me_x_1)
ob_x_5 = bpy.data.objects.new('便利贴', me_x_2)
ob_x_6 = bpy.data.objects.new('圣水', me_002_1)
ob_x_7 = bpy.data.objects.new('木塞', me_004_1)
ob_x_8 = bpy.data.objects.new('水', me_005)

# ---- transforms, parenting, visibility, modifiers, constraints
ob_001.location = (0.2, 0.0, -1.6)
ob_001.scale = (0.04748, 0.04748, 0.04748)
_m = ob_001.modifiers.new('实体化', 'SOLIDIFY')
_m.thickness = 0.05
_m.use_even_offset = True
ob_001_1.location = (0.0, 0.0, 0.0)
ob_003.location = (0.0, 0.0, 0.0)
ob_x.location = (-0.1965, -0.001987, -1.804)
ob_camera.location = (-1.499, 1.529, -4.488)
ob_camera.rotation_euler = (-3.543, 0.384, -1.571)
ob_camera.lock_rotations_4d = False
ob_camera.empty_display_type = 'ARROWS'
ob_camera.color = (0.0, 0.0, 0.0, 0.0)
ob_camera.display_type = 'WIRE'
ob_camera.lineart.crease_threshold = 0.0
ob_x_1.location = (0.1099, -0.03181, -1.8)
ob_x_2.location = (0.03308, 5.373e-11, 0.6164)
ob_x_3.location = (1.085e-09, -1.146e-10, -1.895)
ob_x_4.location = (-1.576e-10, -2.006e-10, 0.3385)
ob_x_5.location = (0.07489, 0.05567, -1.33)
ob_x_5.rotation_euler = (0.0, -0.0, -2.75)
ob_x_6.location = (-0.2, -1.485e-09, -1.586)
ob_x_7.location = (-0.2, -4.799e-11, -1.522)
ob_x_8.location = (-0.2, -1.956e-09, -1.608)

# ---- collection membership
scene.collection.objects.link(ob_001)
scene.collection.objects.link(ob_001_1)
scene.collection.objects.link(ob_003)
scene.collection.objects.link(ob_x)
col_collection.objects.link(ob_camera)
col_x.objects.link(ob_x_1)
col_x.objects.link(ob_x_2)
col_x.objects.link(ob_x_3)
col_x.objects.link(ob_x_4)
col_x.objects.link(ob_x_5)
col_x_1.objects.link(ob_x_6)
col_x_1.objects.link(ob_x_7)
col_x_1.objects.link(ob_x_8)

# ---- scene / render settings (as saved in the file)
scene.camera = ob_camera
scene.frame_start = 1; scene.frame_end = 250; scene.frame_set(1)
scene.render.engine = 'BLENDER_EEVEE_NEXT'
scene.cycles.sampling_pattern = 'TABULATED_SOBOL'
scene.eevee.ray_tracing_options.trace_max_roughness = 0.0
scene.eevee.use_raytracing = True
bpy.context.view_layer.update()

# ---- added for rendering (the .blend has no usable light): sun
light_auto_sun = bpy.data.lights.new('AutoSun', 'SUN')
light_auto_sun.energy = 3.0
light_auto_sun.angle = 0.0523599
ob_auto_sun = bpy.data.objects.new('AutoSun', light_auto_sun)
scene.collection.objects.link(ob_auto_sun)
ob_auto_sun.rotation_euler = (0.872665, 0.174533, 0.523599)
bpy.context.view_layer.update()
